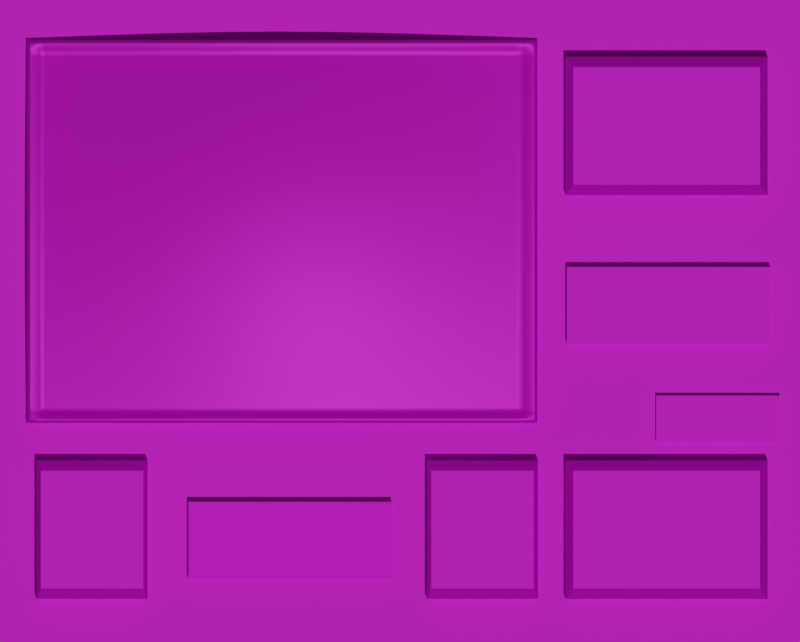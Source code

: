 # Source: NavTerminal.blend  (saved by Blender 3.1.7; exported with 4.5.12 LTS)
import bpy
from mathutils import Matrix  # noqa: F401  (used for matrix-valued properties, if any)

bpy.ops.wm.read_factory_settings(use_empty=True)
scene = bpy.context.scene
scene.name = 'Scene'

# ---- collections
col_collection = bpy.data.collections.new('Collection'); scene.collection.children.link(col_collection)
col_labels = bpy.data.collections.new('Labels'); scene.collection.children.link(col_labels)

# ---- images (referenced by path relative to the original .blend; pixels are not part of the script)
import os
ASSET_DIR = os.environ.get("B2B_ASSET_DIR", "")  # directory of the original .blend (textures are referenced by path, not embedded)
HERE = os.path.dirname(os.path.abspath(__file__))  # packed textures are extracted next to this script under _unpacked/

def load_image(name, relpath, width, height, colorspace="sRGB"):
    """Load a texture the original file referenced (path relative to the .blend, or extracted next to this script)."""
    p = next((c for c in (os.path.join(HERE, relpath), os.path.join(ASSET_DIR, relpath)) if relpath and os.path.exists(c)), "")
    if p:
        img = bpy.data.images.load(p, check_existing=True)
        img.name = name
    else:  # same state as the original file: an image datablock whose file is absent (Cycles renders it pink)
        img = bpy.data.images.new(name, width, height)
        img.source = "FILE"
        img.filepath = "//" + (relpath or name)
    img.colorspace_settings.name = colorspace
    return img
img_navterminal_png = load_image('navterminal.png', 'navterminal.png', 1024, 1024, 'sRGB')
img_navterminal_png_001 = load_image('navterminal.png.001', 'navterminal.png', 1024, 1024, 'sRGB')

# ---- materials (node trees are filled in below, after node groups)
mat_material_001 = bpy.data.materials.new('Material.001')
mat_material_001.use_transparent_shadow = False
mat_material_003 = bpy.data.materials.new('Material.003')
mat_material_003.use_transparent_shadow = False
mat_material_002 = bpy.data.materials.new('Material.002')
mat_material_002.use_transparent_shadow = False
mat_material_004 = bpy.data.materials.new('Material.004')
mat_material_004.use_transparent_shadow = False
mat_material_005 = bpy.data.materials.new('Material.005')
mat_material_005.use_transparent_shadow = False

# ---- material node trees
mat_material_001.use_nodes = True; mat_material_001.node_tree.nodes.clear()
_N = mat_material_001.node_tree.nodes; _L = mat_material_001.node_tree.links
n0 = _N.new('ShaderNodeBsdfPrincipled'); n0.name = 'Principled BSDF'; n0.location = (10, 300)
n0.distribution = 'GGX'
n0.subsurface_method = 'RANDOM_WALK_SKIN'
n0.inputs[1].default_value = 0.3413
n0.inputs[3].default_value = 1.45
n0.inputs[27].default_value = (0.0, 0.0, 0.0, 1.0)
n0.inputs[28].default_value = 1.0
n1 = _N.new('ShaderNodeOutputMaterial'); n1.name = 'Material Output'; n1.location = (300, 300)
n2 = _N.new('ShaderNodeTexImage'); n2.name = 'Image Texture'; n2.location = (-280, 280)
n2.image = img_navterminal_png
_L.new(n0.outputs[0], n1.inputs[0])
_L.new(n2.outputs[0], n0.inputs[0])
n1.is_active_output = True
mat_material_003.use_nodes = True; mat_material_003.node_tree.nodes.clear()
_N = mat_material_003.node_tree.nodes; _L = mat_material_003.node_tree.links
n0 = _N.new('ShaderNodeBsdfPrincipled'); n0.name = 'Principled BSDF'; n0.location = (10, 300)
n0.distribution = 'GGX'
n0.subsurface_method = 'RANDOM_WALK_SKIN'
n0.inputs[1].default_value = 0.5079
n0.inputs[3].default_value = 1.45
n0.inputs[27].default_value = (0.0, 0.0, 0.0, 1.0)
n0.inputs[28].default_value = 1.0
n1 = _N.new('ShaderNodeOutputMaterial'); n1.name = 'Material Output'; n1.location = (300, 300)
n2 = _N.new('ShaderNodeTexImage'); n2.name = 'Image Texture'; n2.location = (-280, 280)
n2.image = img_navterminal_png
_L.new(n0.outputs[0], n1.inputs[0])
_L.new(n2.outputs[0], n0.inputs[0])
n1.is_active_output = True
mat_material_002.use_nodes = True; mat_material_002.node_tree.nodes.clear()
_N = mat_material_002.node_tree.nodes; _L = mat_material_002.node_tree.links
n0 = _N.new('ShaderNodeOutputMaterial'); n0.name = 'Material Output'; n0.location = (848, 337)
n1 = _N.new('ShaderNodeBsdfPrincipled'); n1.name = 'Principled BSDF'; n1.location = (467, 289)
n1.distribution = 'GGX'
n1.subsurface_method = 'RANDOM_WALK_SKIN'
n1.inputs[0].default_value = (0.05497, 0.003828, 0.0004927, 1.0)
n1.inputs[3].default_value = 1.45
n1.inputs[27].default_value = (0.0, 0.0, 0.0, 1.0)
n1.inputs[28].default_value = 1.0
n2 = _N.new('ShaderNodeTexNoise'); n2.name = 'Noise Texture'; n2.location = (-159, 163)
n2.inputs[2].default_value = 0.7
n2.inputs[3].default_value = 3.3
n2.inputs[4].default_value = 0.8417
n3 = _N.new('ShaderNodeMath'); n3.name = 'Math'; n3.location = (27, 101)
n3.operation = 'MULTIPLY'
n4 = _N.new('ShaderNodeMath'); n4.name = 'Math.001'; n4.location = (247, 90)
n4.inputs[1].default_value = 2.98e-08
_L.new(n4.outputs[0], n1.inputs[2])
_L.new(n1.outputs[0], n0.inputs[0])
_L.new(n2.outputs[0], n3.inputs[0])
_L.new(n3.outputs[0], n4.inputs[0])
n0.is_active_output = True
mat_material_004.use_nodes = True; mat_material_004.node_tree.nodes.clear()
_N = mat_material_004.node_tree.nodes; _L = mat_material_004.node_tree.links
n0 = _N.new('ShaderNodeBsdfPrincipled'); n0.name = 'Principled BSDF'; n0.location = (10, 300)
n0.distribution = 'GGX'
n0.subsurface_method = 'RANDOM_WALK_SKIN'
n0.inputs[3].default_value = 1.45
n0.inputs[27].default_value = (0.0, 0.0, 0.0, 1.0)
n0.inputs[28].default_value = 1.0
n1 = _N.new('ShaderNodeOutputMaterial'); n1.name = 'Material Output'; n1.location = (300, 300)
_L.new(n0.outputs[0], n1.inputs[0])
n1.is_active_output = True
mat_material_005.use_nodes = True; mat_material_005.node_tree.nodes.clear()
_N = mat_material_005.node_tree.nodes; _L = mat_material_005.node_tree.links
n0 = _N.new('ShaderNodeOutputMaterial'); n0.name = 'Material Output'; n0.location = (856, 260)
n1 = _N.new('ShaderNodeBsdfPrincipled'); n1.name = 'Principled BSDF'; n1.location = (216, 252)
n1.distribution = 'GGX'
n1.subsurface_method = 'RANDOM_WALK_SKIN'
n1.inputs[2].default_value = 1.0
n1.inputs[3].default_value = 1.45
n1.inputs[13].default_value = 0.0
n1.inputs[28].default_value = 0.1
n2 = _N.new('ShaderNodeTexImage'); n2.name = 'Image Texture'; n2.location = (-280, 280)
n2.image = img_navterminal_png_001
_L.new(n2.outputs[0], n1.inputs[0])
_L.new(n1.outputs[0], n0.inputs[0])
_L.new(n2.outputs[0], n1.inputs[27])
n0.is_active_output = True

# ---- world
world_world = bpy.data.worlds.new('World'); scene.world = world_world
world_world.use_nodes = True; world_world.node_tree.nodes.clear()
_N = world_world.node_tree.nodes; _L = world_world.node_tree.links
n0 = _N.new('ShaderNodeOutputWorld'); n0.name = 'World Output'; n0.location = (300, 300)
n1 = _N.new('ShaderNodeBackground'); n1.name = 'Background'; n1.location = (10, 300)
n1.inputs[0].default_value = (0.05088, 0.05088, 0.05088, 1.0)
_L.new(n1.outputs[0], n0.inputs[0])
n0.is_active_output = True
world_world.color = (0.05088, 0.05088, 0.05088)
world_world.use_sun_shadow = False
world_world.sun_shadow_jitter_overblur = 0.0

# ---- cameras
cam_camera = bpy.data.cameras.new('Camera')
cam_camera.type = 'ORTHO'
cam_camera.clip_end = 100.0
cam_camera.lens = 11.0
cam_camera.ortho_scale = 1.276

# ---- lights
light_sun_002 = bpy.data.lights.new('Sun.002', 'SUN')
light_sun_002.transmission_factor = 0.0
light_sun_002.energy = 1.0
light_sun_002.shadow_soft_size = 0.125
light_point = bpy.data.lights.new('Point', 'POINT')
light_point.transmission_factor = 0.0
light_point.energy = 500.0
light_point.shadow_soft_size = 0.23
light_point.shadow_maximum_resolution = 0.006
light_point.use_absolute_resolution = True

# ---- meshes
me_plane_004 = bpy.data.meshes.new('Plane.004')
me_plane_004.from_pydata([(0.2774, 0.02479, 0.2064), (0.2774, -0.02479, 0.2064), (0.2774, 0.02479, 0.3289), (0.2774, -0.02479, 0.3289), (0.6019, 0.02479, 0.2064), (0.6019, -0.02479, 0.2064), (0.6019, 0.02479, 0.3289), (0.6019, -0.02479, 0.3289), (0.42, 0.01506, 0.04928), (0.42, -0.01506, 0.04928), (0.42, 0.01506, 0.1237), (0.42, -0.01506, 0.1237), (0.6171, 0.01506, 0.04928), (0.6171, -0.01506, 0.04928), (0.6171, 0.01506, 0.1237), (0.6171, -0.01506, 0.1237), (-0.6288, 1.194e-08, -0.2732), (0.6512, 1.194e-08, -0.2732), (-0.6288, -3.316e-08, 0.7587), (0.6512, -3.316e-08, 0.7587), (-0.4825, -0.02382, 0.1564), (-0.4825, -0.03058, 0.2328), (-0.4825, -0.03506, 0.3092), (-0.4825, -0.03663, 0.3856), (-0.4825, -0.03506, 0.462), (-0.4825, -0.03058, 0.5383), (-0.4825, -0.02382, 0.6147), (-0.3806, -0.03645, 0.1564), (-0.3806, -0.04491, 0.2328), (-0.3806, -0.05055, 0.3092), (-0.3806, -0.05254, 0.3856), (-0.3806, -0.05055, 0.462), (-0.3806, -0.04491, 0.5383), (-0.3806, -0.03645, 0.6147), (-0.2788, -0.04552, 0.1564), (-0.2788, -0.05529, 0.2328), (-0.2788, -0.06194, 0.3092), (-0.2788, -0.06433, 0.3856), (-0.2788, -0.06194, 0.462), (-0.2788, -0.05529, 0.5383), (-0.2788, -0.04552, 0.6147), (-0.1769, -0.04883, 0.1564), (-0.1769, -0.05914, 0.2328), (-0.1769, -0.06627, 0.3092), (-0.1769, -0.06893, 0.3856), (-0.1769, -0.06627, 0.462), (-0.1769, -0.05914, 0.5383), (-0.1769, -0.04883, 0.6147), (-0.07506, -0.04552, 0.1564), (-0.07506, -0.05529, 0.2328), (-0.07506, -0.06194, 0.3092), (-0.07506, -0.06433, 0.3856), (-0.07506, -0.06194, 0.462), (-0.07506, -0.05529, 0.5383), (-0.07506, -0.04552, 0.6147), (0.0268, -0.03645, 0.1564), (0.0268, -0.04491, 0.2328), (0.0268, -0.05055, 0.3092), (0.0268, -0.05254, 0.3856), (0.0268, -0.05055, 0.462), (0.0268, -0.04491, 0.5383), (0.0268, -0.03645, 0.6147), (0.1287, -0.02382, 0.1564), (0.1287, -0.03058, 0.2328), (0.1287, -0.03506, 0.3092), (0.1287, -0.03663, 0.3856), (0.1287, -0.03506, 0.462), (0.1287, -0.03058, 0.5383), (0.1287, -0.02382, 0.6147), (-0.564, -0.01305, 0.1564), (-0.564, -0.0183, 0.2328), (-0.564, -0.02181, 0.3092), (-0.564, -0.02304, 0.3856), (-0.564, -0.02181, 0.462), (-0.564, -0.0183, 0.5383), (-0.564, -0.01305, 0.6147), (-0.4825, -0.01732, 0.09527), (-0.3806, -0.02831, 0.09527), (-0.2788, -0.0362, 0.09527), (-0.1769, -0.03907, 0.09527), (-0.07506, -0.0362, 0.09527), (0.0268, -0.02831, 0.09527), (0.1287, -0.01732, 0.09527), (-0.564, -0.008083, 0.09527), (0.2101, -0.01305, 0.1564), (0.2101, -0.0183, 0.2328), (0.2101, -0.02181, 0.3092), (0.2101, -0.02304, 0.3856), (0.2101, -0.02181, 0.462), (0.2101, -0.0183, 0.5383), (0.2101, -0.01305, 0.6147), (0.2101, -0.008083, 0.09527), (-0.4825, -0.01732, 0.6759), (-0.3806, -0.02831, 0.6759), (-0.2788, -0.0362, 0.6759), (-0.1769, -0.03907, 0.6759), (-0.07506, -0.0362, 0.6759), (0.0268, -0.02831, 0.6759), (0.1287, -0.01732, 0.6759), (-0.564, -0.008083, 0.6759), (0.2101, -0.008083, 0.6759), (-0.5844, 0.005168, 0.07999), (0.2305, 0.005168, 0.07999), (-0.5844, 0.005168, 0.6911), (0.2305, 0.005168, 0.6911), (-0.5844, 0.005168, 0.1564), (-0.5844, 0.005168, 0.2328), (-0.5844, 0.005168, 0.3092), (-0.5844, 0.005168, 0.3856), (-0.5844, 0.005168, 0.462), (-0.5844, 0.005168, 0.5383), (-0.5844, 0.005168, 0.6147), (0.1287, 0.005168, 0.07999), (0.0268, 0.005168, 0.07999), (-0.07506, 0.005168, 0.07999), (-0.1769, 0.005168, 0.07999), (-0.2788, 0.005168, 0.07999), (-0.3806, 0.005168, 0.07999), (-0.4825, 0.005168, 0.07999), (0.2305, 0.005168, 0.6147), (0.2305, 0.005168, 0.5383), (0.2305, 0.005168, 0.462), (0.2305, 0.005168, 0.3856), (0.2305, 0.005168, 0.3092), (0.2305, 0.005168, 0.2328), (0.2305, 0.005168, 0.1564), (-0.4825, 0.005168, 0.6911), (-0.3806, 0.005168, 0.6911), (-0.2788, 0.005168, 0.6911), (-0.1769, 0.005168, 0.6911), (-0.07506, 0.005168, 0.6911), (0.0268, 0.005168, 0.6911), (0.1287, 0.005168, 0.6911), (-0.564, 0.005168, 0.07999), (-0.564, 0.005168, 0.6911), (0.2305, 0.005168, 0.09527), (-0.5844, 0.005168, 0.09527), (0.2101, 0.005168, 0.6911), (0.2101, 0.005168, 0.07999), (-0.5844, 0.005168, 0.6759), (0.2305, 0.005168, 0.6759), (-0.5768, -0.01939, 0.0876), (-0.5844, -0.01034, 0.07999), (-0.5821, -0.01616, 0.08222), (0.2229, -0.01939, 0.0876), (0.2305, -0.01034, 0.07999), (0.2283, -0.01616, 0.08222), (-0.5768, -0.01939, 0.6835), (-0.5844, -0.01034, 0.6911), (-0.5821, -0.01616, 0.6889), (0.2229, -0.01939, 0.6835), (0.2305, -0.01034, 0.6911), (0.2283, -0.01616, 0.6889), (-0.5768, -0.02472, 0.1564), (-0.5844, -0.01607, 0.1564), (-0.5821, -0.02177, 0.1564), (-0.5768, -0.02974, 0.2328), (-0.5844, -0.02095, 0.2328), (-0.5821, -0.02669, 0.2328), (-0.5768, -0.03309, 0.3092), (-0.5844, -0.02421, 0.3092), (-0.5821, -0.02998, 0.3092), (-0.5768, -0.03426, 0.3856), (-0.5844, -0.02536, 0.3856), (-0.5821, -0.03113, 0.3856), (-0.5768, -0.03309, 0.462), (-0.5844, -0.02421, 0.462), (-0.5821, -0.02998, 0.462), (-0.5768, -0.02974, 0.5383), (-0.5844, -0.02095, 0.5383), (-0.5821, -0.02669, 0.5383), (-0.5768, -0.02472, 0.6147), (-0.5844, -0.01607, 0.6147), (-0.5821, -0.02177, 0.6147), (0.1287, -0.02987, 0.08757), (0.1287, -0.02141, 0.07999), (0.1287, -0.02706, 0.08221), (0.0268, -0.04065, 0.08755), (0.0268, -0.03199, 0.07999), (0.0268, -0.03769, 0.0822), (-0.07506, -0.04838, 0.08753), (-0.07506, -0.03958, 0.07999), (-0.07506, -0.04533, 0.0822), (-0.1769, -0.0512, 0.08752), (-0.1769, -0.04234, 0.07999), (-0.1769, -0.04811, 0.08219), (-0.2788, -0.04838, 0.08753), (-0.2788, -0.03958, 0.07999), (-0.2788, -0.04533, 0.0822), (-0.3806, -0.04065, 0.08755), (-0.3806, -0.03199, 0.07999), (-0.3806, -0.03769, 0.0822), (-0.4825, -0.02987, 0.08757), (-0.4825, -0.02141, 0.07999), (-0.4825, -0.02706, 0.08221), (0.2229, -0.02472, 0.6147), (0.2305, -0.01607, 0.6147), (0.2283, -0.02177, 0.6147), (0.223, -0.02974, 0.5383), (0.2305, -0.02095, 0.5383), (0.2283, -0.02669, 0.5383), (0.223, -0.03309, 0.462), (0.2305, -0.02421, 0.462), (0.2283, -0.02998, 0.462), (0.223, -0.03426, 0.3856), (0.2305, -0.02536, 0.3856), (0.2283, -0.03113, 0.3856), (0.223, -0.03309, 0.3092), (0.2305, -0.02421, 0.3092), (0.2283, -0.02998, 0.3092), (0.223, -0.02974, 0.2328), (0.2305, -0.02095, 0.2328), (0.2283, -0.02669, 0.2328), (0.2229, -0.02472, 0.1564), (0.2305, -0.01607, 0.1564), (0.2283, -0.02177, 0.1564), (-0.4825, -0.02987, 0.6835), (-0.4825, -0.02141, 0.6911), (-0.4825, -0.02706, 0.6889), (-0.3806, -0.04065, 0.6836), (-0.3806, -0.03199, 0.6911), (-0.3806, -0.03769, 0.6889), (-0.2788, -0.04838, 0.6836), (-0.2788, -0.03958, 0.6911), (-0.2788, -0.04533, 0.6889), (-0.1769, -0.0512, 0.6836), (-0.1769, -0.04234, 0.6911), (-0.1769, -0.04811, 0.6889), (-0.07506, -0.04838, 0.6836), (-0.07506, -0.03958, 0.6911), (-0.07506, -0.04533, 0.6889), (0.0268, -0.04065, 0.6836), (0.0268, -0.03199, 0.6911), (0.0268, -0.03769, 0.6889), (0.1287, -0.02987, 0.6835), (0.1287, -0.02141, 0.6911), (0.1287, -0.02706, 0.6889), (-0.564, -0.01255, 0.07999), (-0.564, -0.02082, 0.08759), (-0.564, -0.01815, 0.08221), (-0.564, -0.01255, 0.6911), (-0.564, -0.02082, 0.6835), (-0.564, -0.01815, 0.6889), (0.2305, -0.01149, 0.09527), (0.2229, -0.02, 0.09527), (0.2283, -0.01715, 0.09527), (-0.5844, -0.01149, 0.09527), (-0.5768, -0.02, 0.09527), (-0.5821, -0.01715, 0.09527), (0.2101, -0.01255, 0.6911), (0.2101, -0.02082, 0.6835), (0.2101, -0.01815, 0.6889), (0.2101, -0.01255, 0.07999), (0.2101, -0.02082, 0.08759), (0.2101, -0.01815, 0.08221), (-0.5844, -0.01149, 0.6759), (-0.5768, -0.02, 0.6759), (-0.5821, -0.01715, 0.6759), (0.2305, -0.01149, 0.6759), (0.2229, -0.02, 0.6759), (0.2283, -0.01715, 0.6759), (-0.4825, -0.01851, 0.6647), (-0.3806, -0.02979, 0.6647), (-0.2788, -0.03789, 0.6647), (-0.1769, -0.04085, 0.6647), (-0.07506, -0.03789, 0.6647), (0.0268, -0.02979, 0.6647), (0.1287, -0.01851, 0.6647), (-0.564, -0.008988, 0.6647), (0.2101, -0.008988, 0.6647), (0.2305, 0.005168, 0.6647), (-0.5844, 0.005168, 0.6647), (0.2229, -0.02086, 0.6647), (0.2283, -0.01799, 0.6647), (0.2305, -0.01232, 0.6647), (-0.5768, -0.02086, 0.6647), (-0.5821, -0.01799, 0.6647), (-0.5844, -0.01232, 0.6647), (-0.4825, -0.01828, 0.1043), (-0.3806, -0.02951, 0.1043), (-0.2788, -0.03757, 0.1043), (-0.1769, -0.04051, 0.1043), (-0.07506, -0.03757, 0.1043), (0.0268, -0.02951, 0.1043), (0.1287, -0.01828, 0.1043), (-0.564, -0.008815, 0.1043), (0.2101, -0.008815, 0.1043), (-0.5844, 0.005168, 0.1043), (0.2305, 0.005168, 0.1043), (-0.5768, -0.02069, 0.1043), (-0.5821, -0.01783, 0.1043), (-0.5844, -0.01216, 0.1043), (0.2229, -0.02069, 0.1043), (0.2283, -0.01783, 0.1043), (0.2305, -0.01216, 0.1043), (0.1959, -0.01494, 0.1564), (0.1959, -0.02045, 0.2328), (0.1959, -0.02413, 0.3092), (0.1959, -0.02542, 0.3856), (0.1959, -0.02413, 0.462), (0.1959, -0.02045, 0.5383), (0.1959, -0.01494, 0.6147), (0.1959, -0.009701, 0.09527), (0.1959, -0.009701, 0.6759), (0.1959, 0.005168, 0.07999), (0.1959, 0.005168, 0.6911), (0.1959, -0.02241, 0.08759), (0.1959, -0.01971, 0.08221), (0.1959, -0.0141, 0.07999), (0.1959, -0.02241, 0.6835), (0.1959, -0.01971, 0.6889), (0.1959, -0.0141, 0.6911), (0.1959, -0.01065, 0.6647), (0.1959, -0.01047, 0.1043), (-0.5554, -0.01419, 0.1564), (-0.5554, -0.0196, 0.2328), (-0.5554, -0.02321, 0.3092), (-0.5554, -0.02448, 0.3856), (-0.5554, -0.02321, 0.462), (-0.5554, -0.0196, 0.5383), (-0.5554, -0.01419, 0.6147), (-0.5554, -0.009061, 0.09527), (-0.5554, -0.009061, 0.6759), (-0.5554, 0.005168, 0.6911), (-0.5554, 0.005168, 0.07999), (-0.5554, -0.02178, 0.6835), (-0.5554, -0.01909, 0.6889), (-0.5554, -0.01349, 0.6911), (-0.5554, -0.02178, 0.08759), (-0.5554, -0.01909, 0.08221), (-0.5554, -0.01349, 0.07999), (-0.5554, -0.009995, 0.6647), (-0.5554, -0.009817, 0.1043), (-0.3261, 0.02479, -0.1682), (-0.3261, -0.02479, -0.1682), (-0.3261, 0.02479, -0.0457), (-0.3261, -0.02479, -0.0457), (-0.001624, 0.02479, -0.1682), (-0.001624, -0.02479, -0.1682), (-0.001624, 0.02479, -0.0457), (-0.001624, -0.02479, -0.0457), (-0.6288, 0.2845, 0.7587), (-0.6288, 0.1785, -0.2732), (0.6512, 0.1785, -0.2732), (0.6512, 0.2845, 0.7587)], [], [(0, 1, 3, 2), (2, 3, 7, 6), (6, 7, 5, 4), (4, 5, 1, 0), (2, 6, 4, 0), (7, 3, 1, 5), (8, 9, 11, 10), (10, 11, 15, 14), (14, 15, 13, 12), (12, 13, 9, 8), (10, 14, 12, 8), (15, 11, 9, 13), (16, 17, 19, 18), (151, 258, 140, 104), (217, 220, 127, 126), (220, 223, 128, 127), (223, 226, 129, 128), (226, 229, 130, 129), (229, 232, 131, 130), (232, 235, 132, 131), (303, 100, 250, 309), (332, 278, 20, 314), (314, 20, 21, 315), (315, 21, 22, 316), (316, 22, 23, 317), (317, 23, 24, 318), (318, 24, 25, 319), (319, 25, 26, 320), (278, 279, 27, 20), (20, 27, 28, 21), (21, 28, 29, 22), (22, 29, 30, 23), (23, 30, 31, 24), (24, 31, 32, 25), (25, 32, 33, 26), (279, 280, 34, 27), (27, 34, 35, 28), (28, 35, 36, 29), (29, 36, 37, 30), (30, 37, 38, 31), (31, 38, 39, 32), (32, 39, 40, 33), (280, 281, 41, 34), (34, 41, 42, 35), (35, 42, 43, 36), (36, 43, 44, 37), (37, 44, 45, 38), (38, 45, 46, 39), (39, 46, 47, 40), (281, 282, 48, 41), (41, 48, 49, 42), (42, 49, 50, 43), (43, 50, 51, 44), (44, 51, 52, 45), (45, 52, 53, 46), (46, 53, 54, 47), (282, 283, 55, 48), (48, 55, 56, 49), (49, 56, 57, 50), (50, 57, 58, 51), (51, 58, 59, 52), (52, 59, 60, 53), (53, 60, 61, 54), (283, 284, 62, 55), (55, 62, 63, 56), (56, 63, 64, 57), (57, 64, 65, 58), (58, 65, 66, 59), (59, 66, 67, 60), (60, 67, 68, 61), (327, 217, 126, 323), (294, 243, 135, 288), (211, 214, 125, 124), (208, 211, 124, 123), (205, 208, 123, 122), (202, 205, 122, 121), (199, 202, 121, 120), (275, 268, 99, 256), (169, 172, 111, 110), (166, 169, 110, 109), (163, 166, 109, 108), (160, 163, 108, 107), (157, 160, 107, 106), (154, 157, 106, 105), (148, 240, 134, 103), (142, 246, 136, 101), (145, 252, 138, 102), (178, 181, 114, 113), (181, 184, 115, 114), (184, 187, 116, 115), (187, 190, 117, 116), (190, 193, 118, 117), (330, 237, 133, 324), (274, 196, 119, 270), (175, 178, 113, 112), (300, 89, 90, 301), (299, 88, 89, 300), (298, 87, 88, 299), (297, 86, 87, 298), (296, 85, 86, 297), (295, 84, 85, 296), (313, 286, 84, 295), (311, 249, 137, 305), (312, 269, 100, 303), (277, 255, 139, 271), (266, 267, 98, 97), (265, 266, 97, 96), (264, 265, 96, 95), (263, 264, 95, 94), (262, 263, 94, 93), (261, 262, 93, 92), (331, 261, 92, 322), (196, 199, 120, 119), (89, 198, 195, 90), (156, 70, 71, 159), (255, 148, 103, 139), (88, 201, 198, 89), (159, 71, 72, 162), (87, 204, 201, 88), (162, 72, 73, 165), (86, 207, 204, 87), (165, 73, 74, 168), (328, 192, 76, 321), (85, 210, 207, 86), (168, 74, 75, 171), (249, 151, 104, 137), (84, 213, 210, 85), (308, 175, 112, 304), (306, 253, 91, 302), (322, 92, 216, 325), (291, 154, 105, 287), (177, 174, 82, 81), (92, 93, 219, 216), (180, 177, 81, 80), (286, 292, 213, 84), (256, 99, 241, 147), (93, 94, 222, 219), (183, 180, 80, 79), (243, 145, 102, 135), (141, 238, 83, 247), (94, 95, 225, 222), (186, 183, 79, 78), (253, 144, 244, 91), (95, 96, 228, 225), (189, 186, 78, 77), (100, 259, 150, 250), (96, 97, 231, 228), (192, 189, 77, 76), (289, 285, 69, 153), (97, 98, 234, 231), (269, 272, 259, 100), (153, 69, 70, 156), (256, 147, 149, 257), (257, 149, 148, 255), (238, 141, 143, 239), (239, 143, 142, 237), (244, 144, 146, 245), (245, 146, 145, 243), (250, 150, 152, 251), (251, 152, 151, 249), (289, 153, 155, 290), (290, 155, 154, 291), (153, 156, 158, 155), (155, 158, 157, 154), (156, 159, 161, 158), (158, 161, 160, 157), (159, 162, 164, 161), (161, 164, 163, 160), (162, 165, 167, 164), (164, 167, 166, 163), (165, 168, 170, 167), (167, 170, 169, 166), (168, 171, 173, 170), (170, 173, 172, 169), (306, 174, 176, 307), (307, 176, 175, 308), (174, 177, 179, 176), (176, 179, 178, 175), (177, 180, 182, 179), (179, 182, 181, 178), (180, 183, 185, 182), (182, 185, 184, 181), (183, 186, 188, 185), (185, 188, 187, 184), (186, 189, 191, 188), (188, 191, 190, 187), (189, 192, 194, 191), (191, 194, 193, 190), (272, 195, 197, 273), (273, 197, 196, 274), (195, 198, 200, 197), (197, 200, 199, 196), (198, 201, 203, 200), (200, 203, 202, 199), (201, 204, 206, 203), (203, 206, 205, 202), (204, 207, 209, 206), (206, 209, 208, 205), (207, 210, 212, 209), (209, 212, 211, 208), (210, 213, 215, 212), (212, 215, 214, 211), (325, 216, 218, 326), (326, 218, 217, 327), (216, 219, 221, 218), (218, 221, 220, 217), (219, 222, 224, 221), (221, 224, 223, 220), (222, 225, 227, 224), (224, 227, 226, 223), (225, 228, 230, 227), (227, 230, 229, 226), (228, 231, 233, 230), (230, 233, 232, 229), (231, 234, 236, 233), (233, 236, 235, 232), (328, 238, 239, 329), (329, 239, 237, 330), (147, 241, 242, 149), (149, 242, 240, 148), (292, 244, 245, 293), (293, 245, 243, 294), (141, 247, 248, 143), (143, 248, 246, 142), (309, 250, 251, 310), (310, 251, 249, 311), (144, 253, 254, 146), (146, 254, 252, 145), (275, 256, 257, 276), (276, 257, 255, 277), (150, 259, 260, 152), (152, 260, 258, 151), (237, 142, 101, 133), (173, 276, 277, 172), (171, 275, 276, 173), (260, 273, 274, 258), (259, 272, 273, 260), (90, 195, 272, 269), (320, 26, 261, 331), (26, 33, 262, 261), (33, 40, 263, 262), (40, 47, 264, 263), (47, 54, 265, 264), (54, 61, 266, 265), (61, 68, 267, 266), (172, 277, 271, 111), (301, 90, 269, 312), (258, 274, 270, 140), (171, 75, 268, 275), (215, 293, 294, 214), (213, 292, 293, 215), (248, 290, 291, 246), (247, 289, 290, 248), (247, 83, 285, 289), (91, 244, 292, 286), (246, 291, 287, 136), (302, 91, 286, 313), (214, 294, 288, 125), (81, 82, 284, 283), (80, 81, 283, 282), (79, 80, 282, 281), (78, 79, 281, 280), (77, 78, 280, 279), (76, 77, 279, 278), (321, 76, 278, 332), (82, 302, 313, 284), (68, 301, 312, 267), (236, 310, 311, 235), (234, 309, 310, 236), (254, 307, 308, 252), (253, 306, 307, 254), (174, 306, 302, 82), (252, 308, 304, 138), (267, 312, 303, 98), (235, 311, 305, 132), (284, 313, 295, 62), (62, 295, 296, 63), (63, 296, 297, 64), (64, 297, 298, 65), (65, 298, 299, 66), (66, 299, 300, 67), (67, 300, 301, 68), (98, 303, 309, 234), (83, 321, 332, 285), (75, 320, 331, 268), (194, 329, 330, 193), (192, 328, 329, 194), (242, 326, 327, 240), (241, 325, 326, 242), (99, 322, 325, 241), (238, 328, 321, 83), (268, 331, 322, 99), (193, 330, 324, 118), (240, 327, 323, 134), (74, 319, 320, 75), (73, 318, 319, 74), (72, 317, 318, 73), (71, 316, 317, 72), (70, 315, 316, 71), (69, 314, 315, 70), (285, 332, 314, 69), (333, 334, 336, 335), (335, 336, 340, 339), (339, 340, 338, 337), (337, 338, 334, 333), (335, 339, 337, 333), (340, 336, 334, 338), (342, 341, 344, 343), (16, 342, 343, 17), (17, 343, 344, 19), (18, 341, 342, 16), (19, 344, 341, 18)])
me_plane_004.polygons.foreach_set('use_smooth', [0, 0, 0, 0, 0, 0, 0, 0, 0, 0, 0, 0, 0, 1, 1, 1, 1, 1, 1, 1, 1, 1, 1, 1, 1, 1, 1, 1, 1, 1, 1, 1, 1, 1, 1, 1, 1, 1, 1, 1, 1, 1, 1, 1, 1, 1, 1, 1, 1, 1, 1, 1, 1, 1, 1, 1, 1, 1, 1, 1, 1, 1, 1, 1, 1, 1, 1, 1, 1, 1, 1, 1, 1, 1, 1, 1, 1, 1, 1, 1, 1, 1, 1, 1, 1, 1, 1, 1, 1, 1, 1, 1, 1, 1, 1, 1, 1, 1, 1, 1, 1, 1, 1, 1, 1, 1, 1, 1, 1, 1, 1, 1, 1, 1, 1, 1, 1, 1, 1, 1, 1, 1, 1, 1, 1, 1, 1, 1, 1, 1, 1, 1, 1, 1, 1, 1, 1, 1, 1, 1, 1, 1, 1, 1, 1, 1, 1, 1, 1, 1, 1, 1, 1, 1, 1, 1, 1, 1, 1, 1, 1, 1, 1, 1, 1, 1, 1, 1, 1, 1, 1, 1, 1, 1, 1, 1, 1, 1, 1, 1, 1, 1, 1, 1, 1, 1, 1, 1, 1, 1, 1, 1, 1, 1, 1, 1, 1, 1, 1, 1, 1, 1, 1, 1, 1, 1, 1, 1, 1, 1, 1, 1, 1, 1, 1, 1, 1, 1, 1, 1, 1, 1, 1, 1, 1, 1, 1, 1, 1, 1, 1, 1, 1, 1, 1, 1, 1, 1, 1, 1, 1, 1, 1, 1, 1, 1, 1, 1, 1, 1, 1, 1, 1, 1, 1, 1, 1, 1, 1, 1, 1, 1, 1, 1, 1, 1, 1, 1, 1, 1, 1, 1, 1, 1, 1, 1, 1, 1, 1, 1, 1, 1, 1, 1, 1, 1, 1, 1, 1, 1, 1, 1, 1, 1, 1, 1, 1, 1, 1, 1, 1, 0, 0, 0, 0, 0, 0, 0, 0, 0, 0, 0])
me_plane_004.polygons.foreach_set('material_index', [0, 0, 0, 0, 0, 0, 0, 0, 0, 0, 0, 0, 0, 0, 0, 0, 0, 0, 0, 0, 0, 0, 0, 0, 0, 0, 0, 0, 0, 0, 0, 0, 0, 0, 0, 0, 0, 0, 0, 0, 0, 0, 0, 0, 0, 0, 0, 0, 0, 0, 0, 0, 0, 0, 0, 0, 0, 0, 0, 0, 0, 0, 0, 0, 0, 0, 0, 0, 0, 0, 0, 0, 0, 0, 0, 0, 0, 0, 0, 0, 0, 0, 0, 0, 0, 0, 0, 0, 0, 0, 0, 0, 0, 0, 0, 0, 0, 0, 0, 0, 0, 0, 0, 0, 0, 0, 0, 0, 0, 0, 0, 0, 0, 0, 0, 0, 0, 0, 0, 0, 0, 0, 0, 0, 0, 0, 0, 0, 0, 0, 0, 0, 0, 0, 0, 0, 0, 0, 0, 0, 0, 0, 0, 0, 0, 0, 0, 0, 0, 0, 0, 0, 0, 0, 0, 0, 0, 0, 0, 0, 0, 0, 0, 0, 0, 0, 0, 0, 0, 0, 0, 0, 0, 0, 0, 0, 0, 0, 0, 0, 0, 0, 0, 0, 0, 0, 0, 0, 0, 0, 0, 0, 0, 0, 0, 0, 0, 0, 0, 0, 0, 0, 0, 0, 0, 0, 0, 0, 0, 0, 0, 0, 0, 0, 0, 0, 0, 0, 0, 0, 0, 0, 0, 0, 0, 0, 0, 0, 0, 0, 0, 0, 0, 0, 0, 0, 0, 0, 0, 0, 0, 0, 0, 0, 0, 0, 0, 0, 0, 0, 0, 0, 0, 0, 0, 0, 0, 0, 0, 0, 0, 0, 0, 0, 0, 0, 0, 0, 0, 0, 0, 0, 0, 0, 0, 0, 0, 0, 0, 0, 0, 0, 0, 0, 0, 0, 0, 0, 0, 0, 0, 0, 0, 0, 0, 0, 0, 0, 0, 0, 0, 1, 1, 1, 1, 1, 1, 0, 0, 0, 0, 0])
_uv = me_plane_004.uv_layers.new(name='UVMap')
_uv.uv.foreach_set('vector', [0.4584, 0.1298, 0.4584, 0.1298, 0.495, 0.1298, 0.495, 0.1298, 0.495, 0.1298, 0.495, 0.1298, 0.495, 0.02473, 0.495, 0.02473, 0.495, 0.02473, 0.495, 0.02473, 0.4584, 0.02473, 0.4584, 0.02473, 0.4584, 0.02473, 0.4584, 0.02473, 0.4584, 0.1298, 0.4584, 0.1298, 0.495, 0.1298, 0.495, 0.02473, 0.4584, 0.02473, 0.4584, 0.1298, 0.495, 0.02473, 0.495, 0.1298, 0.4584, 0.1298, 0.4584, 0.02473, 0.4584, 0.1298, 0.4584, 0.1298, 0.495, 0.1298, 0.495, 0.1298, 0.495, 0.1298, 0.495, 0.1298, 0.495, 0.02473, 0.495, 0.02473, 0.495, 0.02473, 0.495, 0.02473, 0.4584, 0.02473, 0.4584, 0.02473, 0.4584, 0.02473, 0.4584, 0.02473, 0.4584, 0.1298, 0.4584, 0.1298, 0.495, 0.1298, 0.495, 0.02473, 0.4584, 0.02473, 0.4584, 0.1298, 0.495, 0.02473, 0.495, 0.1298, 0.4584, 0.1298, 0.4584, 0.02473, 0.5051, 0.5954, 0.5051, 0.001797, 0.9687, 0.001797, 0.9687, 0.5954, 0.2316, 0.2558, 0.2277, 0.2558, 0.2277, 0.2558, 0.2316, 0.2558, 0.2374, 0.4358, 0.2393, 0.41, 0.2393, 0.41, 0.2374, 0.4358, 0.2393, 0.41, 0.2402, 0.3842, 0.2402, 0.3842, 0.2393, 0.41, 0.2402, 0.3842, 0.2405, 0.3585, 0.2405, 0.3585, 0.2402, 0.3842, 0.2405, 0.3585, 0.2402, 0.3327, 0.2402, 0.3327, 0.2405, 0.3585, 0.2402, 0.3327, 0.2393, 0.307, 0.2393, 0.307, 0.2402, 0.3327, 0.2393, 0.307, 0.2374, 0.2813, 0.2374, 0.2813, 0.2393, 0.307, 0.231, 0.2644, 0.2304, 0.2608, 0.2324, 0.2608, 0.2329, 0.2644, 0.08956, 0.4482, 0.08956, 0.4313, 0.1017, 0.4313, 0.1017, 0.4482, 0.1017, 0.4482, 0.1017, 0.4313, 0.1194, 0.4313, 0.1194, 0.4482, 0.1194, 0.4482, 0.1194, 0.4313, 0.1371, 0.4313, 0.1371, 0.4482, 0.1371, 0.4482, 0.1371, 0.4313, 0.1549, 0.4313, 0.1549, 0.4482, 0.1549, 0.4482, 0.1549, 0.4313, 0.1726, 0.4313, 0.1726, 0.4482, 0.1726, 0.4482, 0.1726, 0.4313, 0.1903, 0.4313, 0.1903, 0.4482, 0.1903, 0.4482, 0.1903, 0.4313, 0.2081, 0.4313, 0.2081, 0.4482, 0.08956, 0.4313, 0.08956, 0.4077, 0.1017, 0.4077, 0.1017, 0.4313, 0.1017, 0.4313, 0.1017, 0.4077, 0.1194, 0.4077, 0.1194, 0.4313, 0.1194, 0.4313, 0.1194, 0.4077, 0.1371, 0.4077, 0.1371, 0.4313, 0.1371, 0.4313, 0.1371, 0.4077, 0.1549, 0.4077, 0.1549, 0.4313, 0.1549, 0.4313, 0.1549, 0.4077, 0.1726, 0.4077, 0.1726, 0.4313, 0.1726, 0.4313, 0.1726, 0.4077, 0.1903, 0.4077, 0.1903, 0.4313, 0.1903, 0.4313, 0.1903, 0.4077, 0.2081, 0.4077, 0.2081, 0.4313, 0.08956, 0.4077, 0.08956, 0.384, 0.1017, 0.384, 0.1017, 0.4077, 0.1017, 0.4077, 0.1017, 0.384, 0.1194, 0.384, 0.1194, 0.4077, 0.1194, 0.4077, 0.1194, 0.384, 0.1371, 0.384, 0.1371, 0.4077, 0.1371, 0.4077, 0.1371, 0.384, 0.1549, 0.384, 0.1549, 0.4077, 0.1549, 0.4077, 0.1549, 0.384, 0.1726, 0.384, 0.1726, 0.4077, 0.1726, 0.4077, 0.1726, 0.384, 0.1903, 0.384, 0.1903, 0.4077, 0.1903, 0.4077, 0.1903, 0.384, 0.2081, 0.384, 0.2081, 0.4077, 0.08956, 0.384, 0.08956, 0.3604, 0.1017, 0.3604, 0.1017, 0.384, 0.1017, 0.384, 0.1017, 0.3604, 0.1194, 0.3604, 0.1194, 0.384, 0.1194, 0.384, 0.1194, 0.3604, 0.1371, 0.3604, 0.1371, 0.384, 0.1371, 0.384, 0.1371, 0.3604, 0.1549, 0.3604, 0.1549, 0.384, 0.1549, 0.384, 0.1549, 0.3604, 0.1726, 0.3604, 0.1726, 0.384, 0.1726, 0.384, 0.1726, 0.3604, 0.1903, 0.3604, 0.1903, 0.384, 0.1903, 0.384, 0.1903, 0.3604, 0.2081, 0.3604, 0.2081, 0.384, 0.08956, 0.3604, 0.08956, 0.3367, 0.1017, 0.3367, 0.1017, 0.3604, 0.1017, 0.3604, 0.1017, 0.3367, 0.1194, 0.3367, 0.1194, 0.3604, 0.1194, 0.3604, 0.1194, 0.3367, 0.1371, 0.3367, 0.1371, 0.3604, 0.1371, 0.3604, 0.1371, 0.3367, 0.1549, 0.3367, 0.1549, 0.3604, 0.1549, 0.3604, 0.1549, 0.3367, 0.1726, 0.3367, 0.1726, 0.3604, 0.1726, 0.3604, 0.1726, 0.3367, 0.1903, 0.3367, 0.1903, 0.3604, 0.1903, 0.3604, 0.1903, 0.3367, 0.2081, 0.3367, 0.2081, 0.3604, 0.08956, 0.3367, 0.08956, 0.3131, 0.1017, 0.3131, 0.1017, 0.3367, 0.1017, 0.3367, 0.1017, 0.3131, 0.1194, 0.3131, 0.1194, 0.3367, 0.1194, 0.3367, 0.1194, 0.3131, 0.1371, 0.3131, 0.1371, 0.3367, 0.1371, 0.3367, 0.1371, 0.3131, 0.1549, 0.3131, 0.1549, 0.3367, 0.1549, 0.3367, 0.1549, 0.3131, 0.1726, 0.3131, 0.1726, 0.3367, 0.1726, 0.3367, 0.1726, 0.3131, 0.1903, 0.3131, 0.1903, 0.3367, 0.1903, 0.3367, 0.1903, 0.3131, 0.2081, 0.3131, 0.2081, 0.3367, 0.08956, 0.3131, 0.08956, 0.2894, 0.1017, 0.2894, 0.1017, 0.3131, 0.1017, 0.3131, 0.1017, 0.2894, 0.1194, 0.2894, 0.1194, 0.3131, 0.1194, 0.3131, 0.1194, 0.2894, 0.1371, 0.2894, 0.1371, 0.3131, 0.1371, 0.3131, 0.1371, 0.2894, 0.1549, 0.2894, 0.1549, 0.3131, 0.1549, 0.3131, 0.1549, 0.2894, 0.1726, 0.2894, 0.1726, 0.3131, 0.1726, 0.3131, 0.1726, 0.2894, 0.1903, 0.2894, 0.1903, 0.3131, 0.1903, 0.3131, 0.1903, 0.2894, 0.2081, 0.2894, 0.2081, 0.3131, 0.2346, 0.4544, 0.2374, 0.4358, 0.2374, 0.4358, 0.2346, 0.4544, 0.08313, 0.2551, 0.08081, 0.2558, 0.08081, 0.2558, 0.08313, 0.2551, 0.1161, 0.2473, 0.09653, 0.2513, 0.09653, 0.2513, 0.1161, 0.2473, 0.1355, 0.2457, 0.1161, 0.2473, 0.1161, 0.2473, 0.1355, 0.2457, 0.1548, 0.2452, 0.1355, 0.2457, 0.1355, 0.2457, 0.1548, 0.2452, 0.1741, 0.2457, 0.1548, 0.2452, 0.1548, 0.2452, 0.1741, 0.2457, 0.1933, 0.2473, 0.1741, 0.2457, 0.1741, 0.2457, 0.1933, 0.2473, 0.2264, 0.4604, 0.2276, 0.4571, 0.2304, 0.4565, 0.2293, 0.4598, 0.1933, 0.469, 0.2124, 0.4656, 0.2124, 0.4656, 0.1933, 0.469, 0.1741, 0.4704, 0.1933, 0.469, 0.1933, 0.469, 0.1741, 0.4704, 0.1548, 0.4708, 0.1741, 0.4704, 0.1741, 0.4704, 0.1548, 0.4708, 0.1355, 0.4704, 0.1548, 0.4708, 0.1548, 0.4708, 0.1355, 0.4704, 0.1161, 0.469, 0.1355, 0.4704, 0.1355, 0.4704, 0.1161, 0.469, 0.09653, 0.4656, 0.1161, 0.469, 0.1161, 0.469, 0.09653, 0.4656, 0.2316, 0.4618, 0.2343, 0.4565, 0.2343, 0.4565, 0.2316, 0.4618, 0.07695, 0.4618, 0.08081, 0.4618, 0.08081, 0.4618, 0.07695, 0.4618, 0.07695, 0.2558, 0.07695, 0.2609, 0.07695, 0.2609, 0.07695, 0.2558, 0.06939, 0.3075, 0.06825, 0.3333, 0.06825, 0.3333, 0.06939, 0.3075, 0.06825, 0.3333, 0.0679, 0.3591, 0.0679, 0.3591, 0.06825, 0.3333, 0.0679, 0.3591, 0.06825, 0.3848, 0.06825, 0.3848, 0.0679, 0.3591, 0.06825, 0.3848, 0.06939, 0.4106, 0.06939, 0.4106, 0.06825, 0.3848, 0.06939, 0.4106, 0.07183, 0.4362, 0.07183, 0.4362, 0.06939, 0.4106, 0.07641, 0.4545, 0.07695, 0.4566, 0.07695, 0.4566, 0.07641, 0.4545, 0.2249, 0.2547, 0.2124, 0.25, 0.2124, 0.25, 0.2249, 0.2547, 0.07183, 0.2817, 0.06939, 0.3075, 0.06939, 0.3075, 0.07183, 0.2817, 0.1903, 0.2738, 0.1903, 0.2705, 0.2081, 0.2705, 0.2081, 0.2738, 0.1726, 0.2738, 0.1726, 0.2705, 0.1903, 0.2705, 0.1903, 0.2738, 0.1549, 0.2738, 0.1549, 0.2705, 0.1726, 0.2705, 0.1726, 0.2738, 0.1371, 0.2738, 0.1371, 0.2705, 0.1549, 0.2705, 0.1549, 0.2738, 0.1194, 0.2738, 0.1194, 0.2705, 0.1371, 0.2705, 0.1371, 0.2738, 0.1017, 0.2738, 0.1017, 0.2705, 0.1194, 0.2705, 0.1194, 0.2738, 0.08956, 0.2738, 0.08956, 0.2705, 0.1017, 0.2705, 0.1017, 0.2738, 0.2348, 0.2644, 0.2343, 0.2608, 0.2343, 0.2608, 0.2348, 0.2644, 0.2197, 0.2738, 0.2197, 0.2705, 0.2223, 0.2705, 0.2223, 0.2738, 0.2249, 0.4625, 0.2277, 0.4618, 0.2277, 0.4618, 0.2249, 0.4625, 0.2197, 0.3131, 0.2197, 0.2894, 0.2223, 0.2894, 0.2223, 0.3131, 0.2197, 0.3367, 0.2197, 0.3131, 0.2223, 0.3131, 0.2223, 0.3367, 0.2197, 0.3604, 0.2197, 0.3367, 0.2223, 0.3367, 0.2223, 0.3604, 0.2197, 0.384, 0.2197, 0.3604, 0.2223, 0.3604, 0.2223, 0.384, 0.2197, 0.4077, 0.2197, 0.384, 0.2223, 0.384, 0.2223, 0.4077, 0.2197, 0.4313, 0.2197, 0.4077, 0.2223, 0.4077, 0.2223, 0.4313, 0.2197, 0.4482, 0.2197, 0.4313, 0.2223, 0.4313, 0.2223, 0.4482, 0.2124, 0.25, 0.1933, 0.2473, 0.1933, 0.2473, 0.2124, 0.25, 0.1933, 0.2525, 0.1933, 0.2492, 0.2135, 0.2523, 0.2148, 0.2561, 0.1161, 0.4671, 0.1161, 0.4639, 0.1355, 0.4653, 0.1355, 0.4685, 0.2277, 0.4618, 0.2316, 0.4618, 0.2316, 0.4618, 0.2277, 0.4618, 0.1741, 0.2508, 0.1741, 0.2476, 0.1933, 0.2492, 0.1933, 0.2525, 0.1355, 0.4685, 0.1355, 0.4653, 0.1548, 0.4657, 0.1548, 0.4689, 0.1548, 0.2503, 0.1548, 0.2471, 0.1741, 0.2476, 0.1741, 0.2508, 0.1548, 0.4689, 0.1548, 0.4657, 0.1741, 0.4653, 0.1741, 0.4685, 0.1355, 0.2508, 0.1355, 0.2476, 0.1548, 0.2471, 0.1548, 0.2503, 0.1741, 0.4685, 0.1741, 0.4653, 0.1933, 0.4639, 0.1933, 0.4671, 0.07833, 0.4545, 0.07375, 0.4362, 0.0757, 0.4362, 0.08027, 0.4545, 0.1161, 0.2525, 0.1161, 0.2492, 0.1355, 0.2476, 0.1355, 0.2508, 0.1933, 0.4671, 0.1933, 0.4639, 0.2148, 0.4595, 0.2135, 0.4633, 0.2343, 0.2608, 0.2316, 0.2558, 0.2316, 0.2558, 0.2343, 0.2608, 0.09653, 0.2564, 0.09653, 0.2532, 0.1161, 0.2492, 0.1161, 0.2525, 0.07605, 0.2646, 0.07183, 0.2817, 0.07183, 0.2817, 0.07605, 0.2646, 0.07797, 0.2646, 0.07887, 0.2609, 0.08081, 0.2609, 0.07992, 0.2646, 0.2308, 0.4544, 0.2336, 0.4358, 0.2355, 0.4358, 0.2327, 0.4544, 0.08313, 0.4624, 0.09653, 0.4656, 0.09653, 0.4656, 0.08313, 0.4624, 0.0713, 0.3075, 0.07375, 0.2817, 0.0757, 0.2817, 0.07325, 0.3075, 0.2336, 0.4358, 0.2354, 0.41, 0.2374, 0.41, 0.2355, 0.4358, 0.07015, 0.3333, 0.0713, 0.3075, 0.07325, 0.3075, 0.07211, 0.3333, 0.08313, 0.2603, 0.08313, 0.257, 0.09653, 0.2532, 0.09653, 0.2564, 0.2293, 0.4598, 0.2304, 0.4565, 0.2324, 0.4565, 0.2313, 0.4598, 0.2354, 0.41, 0.2364, 0.3842, 0.2383, 0.3842, 0.2374, 0.41, 0.0698, 0.3591, 0.07015, 0.3333, 0.07211, 0.3333, 0.07176, 0.3591, 0.08081, 0.2558, 0.07695, 0.2558, 0.07695, 0.2558, 0.08081, 0.2558, 0.07887, 0.4599, 0.07887, 0.4566, 0.08081, 0.4566, 0.08081, 0.4599, 0.2364, 0.3842, 0.2367, 0.3585, 0.2386, 0.3585, 0.2383, 0.3842, 0.07015, 0.3848, 0.0698, 0.3591, 0.07176, 0.3591, 0.07211, 0.3848, 0.07887, 0.2609, 0.07887, 0.2577, 0.08081, 0.2577, 0.08081, 0.2609, 0.2367, 0.3585, 0.2364, 0.3327, 0.2383, 0.3327, 0.2386, 0.3585, 0.0713, 0.4106, 0.07015, 0.3848, 0.07211, 0.3848, 0.07325, 0.4106, 0.2304, 0.2608, 0.2293, 0.2576, 0.2313, 0.2576, 0.2324, 0.2608, 0.2364, 0.3327, 0.2354, 0.307, 0.2374, 0.307, 0.2383, 0.3327, 0.07375, 0.4362, 0.0713, 0.4106, 0.07325, 0.4106, 0.0757, 0.4362, 0.08313, 0.4604, 0.08313, 0.4572, 0.09653, 0.4605, 0.09653, 0.4637, 0.2354, 0.307, 0.2336, 0.2813, 0.2355, 0.2813, 0.2374, 0.307, 0.2276, 0.26, 0.2264, 0.2567, 0.2293, 0.2576, 0.2304, 0.2608, 0.09653, 0.4637, 0.09653, 0.4605, 0.1161, 0.4639, 0.1161, 0.4671, 0.2293, 0.4598, 0.2313, 0.4598, 0.2318, 0.4615, 0.2277, 0.4618, 0.2277, 0.4618, 0.2318, 0.4615, 0.2316, 0.4618, 0.2277, 0.4618, 0.07887, 0.4566, 0.07887, 0.4599, 0.07721, 0.4615, 0.07695, 0.4567, 0.07695, 0.4567, 0.07721, 0.4615, 0.07695, 0.4618, 0.07695, 0.4566, 0.08081, 0.2577, 0.07887, 0.2577, 0.07721, 0.256, 0.08079, 0.2558, 0.08079, 0.2558, 0.07721, 0.256, 0.07695, 0.2558, 0.08081, 0.2558, 0.2324, 0.2608, 0.2313, 0.2576, 0.2318, 0.256, 0.2343, 0.2608, 0.2343, 0.2608, 0.2318, 0.256, 0.2316, 0.2558, 0.2343, 0.2608, 0.08313, 0.4604, 0.09653, 0.4637, 0.09651, 0.4656, 0.08311, 0.4624, 0.08311, 0.4624, 0.09651, 0.4656, 0.09653, 0.4656, 0.08313, 0.4624, 0.09653, 0.4637, 0.1161, 0.4671, 0.1161, 0.469, 0.09651, 0.4656, 0.09651, 0.4656, 0.1161, 0.469, 0.1161, 0.469, 0.09653, 0.4656, 0.1161, 0.4671, 0.1355, 0.4685, 0.1355, 0.4704, 0.1161, 0.469, 0.1161, 0.469, 0.1355, 0.4704, 0.1355, 0.4704, 0.1161, 0.469, 0.1355, 0.4685, 0.1548, 0.4689, 0.1548, 0.4708, 0.1355, 0.4704, 0.1355, 0.4704, 0.1548, 0.4708, 0.1548, 0.4708, 0.1355, 0.4704, 0.1548, 0.4689, 0.1741, 0.4685, 0.1741, 0.4704, 0.1548, 0.4708, 0.1548, 0.4708, 0.1741, 0.4704, 0.1741, 0.4704, 0.1548, 0.4708, 0.1741, 0.4685, 0.1933, 0.4671, 0.1933, 0.469, 0.1741, 0.4704, 0.1741, 0.4704, 0.1933, 0.469, 0.1933, 0.469, 0.1741, 0.4704, 0.1933, 0.4671, 0.2135, 0.4633, 0.2124, 0.4656, 0.1933, 0.469, 0.1933, 0.469, 0.2124, 0.4656, 0.2124, 0.4656, 0.1933, 0.469, 0.07797, 0.2646, 0.07375, 0.2817, 0.07184, 0.2817, 0.07605, 0.2645, 0.07605, 0.2645, 0.07184, 0.2817, 0.07183, 0.2817, 0.07605, 0.2646, 0.07375, 0.2817, 0.0713, 0.3075, 0.06939, 0.3075, 0.07184, 0.2817, 0.07184, 0.2817, 0.06939, 0.3075, 0.06939, 0.3075, 0.07183, 0.2817, 0.0713, 0.3075, 0.07015, 0.3333, 0.06825, 0.3333, 0.06939, 0.3075, 0.06939, 0.3075, 0.06825, 0.3333, 0.06825, 0.3333, 0.06939, 0.3075, 0.07015, 0.3333, 0.0698, 0.3591, 0.0679, 0.3591, 0.06825, 0.3333, 0.06825, 0.3333, 0.0679, 0.3591, 0.0679, 0.3591, 0.06825, 0.3333, 0.0698, 0.3591, 0.07015, 0.3848, 0.06825, 0.3849, 0.0679, 0.3591, 0.0679, 0.3591, 0.06825, 0.3849, 0.06825, 0.3848, 0.0679, 0.3591, 0.07015, 0.3848, 0.0713, 0.4106, 0.06939, 0.4106, 0.06825, 0.3849, 0.06825, 0.3849, 0.06939, 0.4106, 0.06939, 0.4106, 0.06825, 0.3848, 0.0713, 0.4106, 0.07375, 0.4362, 0.07184, 0.4362, 0.06939, 0.4106, 0.06939, 0.4106, 0.07184, 0.4362, 0.07183, 0.4362, 0.06939, 0.4106, 0.2264, 0.2567, 0.2135, 0.2523, 0.2124, 0.25, 0.225, 0.2547, 0.225, 0.2547, 0.2124, 0.25, 0.2124, 0.25, 0.2249, 0.2547, 0.2135, 0.2523, 0.1933, 0.2492, 0.1933, 0.2473, 0.2124, 0.25, 0.2124, 0.25, 0.1933, 0.2473, 0.1933, 0.2473, 0.2124, 0.25, 0.1933, 0.2492, 0.1741, 0.2476, 0.1741, 0.2457, 0.1933, 0.2473, 0.1933, 0.2473, 0.1741, 0.2457, 0.1741, 0.2457, 0.1933, 0.2473, 0.1741, 0.2476, 0.1548, 0.2471, 0.1548, 0.2452, 0.1741, 0.2457, 0.1741, 0.2457, 0.1548, 0.2452, 0.1548, 0.2452, 0.1741, 0.2457, 0.1548, 0.2471, 0.1355, 0.2476, 0.1355, 0.2457, 0.1548, 0.2452, 0.1548, 0.2452, 0.1355, 0.2457, 0.1355, 0.2457, 0.1548, 0.2452, 0.1355, 0.2476, 0.1161, 0.2492, 0.1161, 0.2473, 0.1355, 0.2457, 0.1355, 0.2457, 0.1161, 0.2473, 0.1161, 0.2473, 0.1355, 0.2457, 0.1161, 0.2492, 0.09653, 0.2532, 0.09651, 0.2513, 0.1161, 0.2473, 0.1161, 0.2473, 0.09651, 0.2513, 0.09653, 0.2513, 0.1161, 0.2473, 0.2327, 0.4544, 0.2355, 0.4358, 0.2374, 0.4359, 0.2346, 0.4544, 0.2346, 0.4544, 0.2374, 0.4359, 0.2374, 0.4358, 0.2346, 0.4544, 0.2355, 0.4358, 0.2374, 0.41, 0.2393, 0.41, 0.2374, 0.4359, 0.2374, 0.4359, 0.2393, 0.41, 0.2393, 0.41, 0.2374, 0.4358, 0.2374, 0.41, 0.2383, 0.3842, 0.2402, 0.3843, 0.2393, 0.41, 0.2393, 0.41, 0.2402, 0.3843, 0.2402, 0.3842, 0.2393, 0.41, 0.2383, 0.3842, 0.2386, 0.3585, 0.2405, 0.3585, 0.2402, 0.3843, 0.2402, 0.3843, 0.2405, 0.3585, 0.2405, 0.3585, 0.2402, 0.3842, 0.2386, 0.3585, 0.2383, 0.3327, 0.2402, 0.3327, 0.2405, 0.3585, 0.2405, 0.3585, 0.2402, 0.3327, 0.2402, 0.3327, 0.2405, 0.3585, 0.2383, 0.3327, 0.2374, 0.307, 0.2393, 0.307, 0.2402, 0.3327, 0.2402, 0.3327, 0.2393, 0.307, 0.2393, 0.307, 0.2402, 0.3327, 0.2374, 0.307, 0.2355, 0.2813, 0.2374, 0.2813, 0.2393, 0.307, 0.2393, 0.307, 0.2374, 0.2813, 0.2374, 0.2813, 0.2393, 0.307, 0.07833, 0.4545, 0.07887, 0.4566, 0.07695, 0.4567, 0.07641, 0.4545, 0.07641, 0.4545, 0.07695, 0.4567, 0.07695, 0.4566, 0.07641, 0.4545, 0.2313, 0.4598, 0.2324, 0.4565, 0.2343, 0.4566, 0.2318, 0.4615, 0.2318, 0.4615, 0.2343, 0.4566, 0.2343, 0.4565, 0.2316, 0.4618, 0.08313, 0.257, 0.08081, 0.2577, 0.08079, 0.2558, 0.08311, 0.2551, 0.08311, 0.2551, 0.08079, 0.2558, 0.08081, 0.2558, 0.08313, 0.2551, 0.07887, 0.4599, 0.08081, 0.4599, 0.08079, 0.4618, 0.07721, 0.4615, 0.07721, 0.4615, 0.08079, 0.4618, 0.08081, 0.4618, 0.07695, 0.4618, 0.2329, 0.2644, 0.2324, 0.2608, 0.2343, 0.2608, 0.2348, 0.2644, 0.2348, 0.2644, 0.2343, 0.2608, 0.2343, 0.2608, 0.2348, 0.2644, 0.07887, 0.2577, 0.07887, 0.2609, 0.07695, 0.2609, 0.07721, 0.256, 0.07721, 0.256, 0.07695, 0.2609, 0.07695, 0.2609, 0.07695, 0.2558, 0.2264, 0.4604, 0.2293, 0.4598, 0.2277, 0.4618, 0.225, 0.4625, 0.225, 0.4625, 0.2277, 0.4618, 0.2277, 0.4618, 0.2249, 0.4625, 0.2313, 0.2576, 0.2293, 0.2576, 0.2277, 0.2558, 0.2318, 0.256, 0.2318, 0.256, 0.2277, 0.2558, 0.2277, 0.2558, 0.2316, 0.2558, 0.07695, 0.4566, 0.07695, 0.4618, 0.07695, 0.4618, 0.07695, 0.4566, 0.2124, 0.4656, 0.225, 0.4625, 0.2249, 0.4625, 0.2124, 0.4656, 0.2135, 0.4633, 0.2264, 0.4604, 0.225, 0.4625, 0.2124, 0.4656, 0.2277, 0.2558, 0.225, 0.2547, 0.2249, 0.2547, 0.2277, 0.2558, 0.2293, 0.2576, 0.2264, 0.2567, 0.225, 0.2547, 0.2277, 0.2558, 0.2148, 0.2561, 0.2135, 0.2523, 0.2264, 0.2567, 0.2276, 0.26, 0.2081, 0.4482, 0.2081, 0.4313, 0.2197, 0.4313, 0.2197, 0.4482, 0.2081, 0.4313, 0.2081, 0.4077, 0.2197, 0.4077, 0.2197, 0.4313, 0.2081, 0.4077, 0.2081, 0.384, 0.2197, 0.384, 0.2197, 0.4077, 0.2081, 0.384, 0.2081, 0.3604, 0.2197, 0.3604, 0.2197, 0.384, 0.2081, 0.3604, 0.2081, 0.3367, 0.2197, 0.3367, 0.2197, 0.3604, 0.2081, 0.3367, 0.2081, 0.3131, 0.2197, 0.3131, 0.2197, 0.3367, 0.2081, 0.3131, 0.2081, 0.2894, 0.2197, 0.2894, 0.2197, 0.3131, 0.2124, 0.4656, 0.2249, 0.4625, 0.2249, 0.4625, 0.2124, 0.4656, 0.2081, 0.2738, 0.2081, 0.2705, 0.2197, 0.2705, 0.2197, 0.2738, 0.2277, 0.2558, 0.2249, 0.2547, 0.2249, 0.2547, 0.2277, 0.2558, 0.2135, 0.4633, 0.2148, 0.4595, 0.2276, 0.4571, 0.2264, 0.4604, 0.09651, 0.2513, 0.08311, 0.2551, 0.08313, 0.2551, 0.09653, 0.2513, 0.09653, 0.2532, 0.08313, 0.257, 0.08311, 0.2551, 0.09651, 0.2513, 0.08079, 0.4618, 0.08311, 0.4624, 0.08313, 0.4624, 0.08081, 0.4618, 0.08081, 0.4599, 0.08313, 0.4604, 0.08311, 0.4624, 0.08079, 0.4618, 0.08081, 0.4599, 0.08081, 0.4566, 0.08313, 0.4572, 0.08313, 0.4604, 0.08081, 0.2609, 0.08081, 0.2577, 0.08313, 0.257, 0.08313, 0.2603, 0.08081, 0.4618, 0.08313, 0.4624, 0.08313, 0.4624, 0.08081, 0.4618, 0.08747, 0.2738, 0.08747, 0.2705, 0.08956, 0.2705, 0.08956, 0.2738, 0.09653, 0.2513, 0.08313, 0.2551, 0.08313, 0.2551, 0.09653, 0.2513, 0.08747, 0.3131, 0.08747, 0.2894, 0.08956, 0.2894, 0.08956, 0.3131, 0.08747, 0.3367, 0.08747, 0.3131, 0.08956, 0.3131, 0.08956, 0.3367, 0.08747, 0.3604, 0.08747, 0.3367, 0.08956, 0.3367, 0.08956, 0.3604, 0.08747, 0.384, 0.08747, 0.3604, 0.08956, 0.3604, 0.08956, 0.384, 0.08747, 0.4077, 0.08747, 0.384, 0.08956, 0.384, 0.08956, 0.4077, 0.08747, 0.4313, 0.08747, 0.4077, 0.08956, 0.4077, 0.08956, 0.4313, 0.08747, 0.4482, 0.08747, 0.4313, 0.08956, 0.4313, 0.08956, 0.4482, 0.08747, 0.2894, 0.08747, 0.2738, 0.08956, 0.2738, 0.08956, 0.2894, 0.2081, 0.2894, 0.2081, 0.2738, 0.2197, 0.2738, 0.2197, 0.2894, 0.2374, 0.2813, 0.2348, 0.2644, 0.2348, 0.2644, 0.2374, 0.2813, 0.2355, 0.2813, 0.2329, 0.2644, 0.2348, 0.2644, 0.2374, 0.2813, 0.07695, 0.2609, 0.07605, 0.2645, 0.07605, 0.2646, 0.07695, 0.2609, 0.07887, 0.2609, 0.07797, 0.2646, 0.07605, 0.2645, 0.07695, 0.2609, 0.07375, 0.2817, 0.07797, 0.2646, 0.07992, 0.2646, 0.0757, 0.2817, 0.07695, 0.2609, 0.07605, 0.2646, 0.07605, 0.2646, 0.07695, 0.2609, 0.2197, 0.2894, 0.2197, 0.2738, 0.2223, 0.2738, 0.2223, 0.2894, 0.2374, 0.2813, 0.2348, 0.2644, 0.2348, 0.2644, 0.2374, 0.2813, 0.08956, 0.2894, 0.08956, 0.2738, 0.1017, 0.2738, 0.1017, 0.2894, 0.1017, 0.2894, 0.1017, 0.2738, 0.1194, 0.2738, 0.1194, 0.2894, 0.1194, 0.2894, 0.1194, 0.2738, 0.1371, 0.2738, 0.1371, 0.2894, 0.1371, 0.2894, 0.1371, 0.2738, 0.1549, 0.2738, 0.1549, 0.2894, 0.1549, 0.2894, 0.1549, 0.2738, 0.1726, 0.2738, 0.1726, 0.2894, 0.1726, 0.2894, 0.1726, 0.2738, 0.1903, 0.2738, 0.1903, 0.2894, 0.1903, 0.2894, 0.1903, 0.2738, 0.2081, 0.2738, 0.2081, 0.2894, 0.2336, 0.2813, 0.231, 0.2644, 0.2329, 0.2644, 0.2355, 0.2813, 0.08747, 0.4502, 0.08747, 0.4482, 0.08956, 0.4482, 0.08956, 0.4502, 0.2081, 0.4502, 0.2081, 0.4482, 0.2197, 0.4482, 0.2197, 0.4502, 0.07184, 0.4362, 0.07641, 0.4545, 0.07641, 0.4545, 0.07183, 0.4362, 0.07375, 0.4362, 0.07833, 0.4545, 0.07641, 0.4545, 0.07184, 0.4362, 0.2343, 0.4566, 0.2346, 0.4544, 0.2346, 0.4544, 0.2343, 0.4565, 0.2324, 0.4565, 0.2327, 0.4544, 0.2346, 0.4544, 0.2343, 0.4566, 0.2304, 0.4565, 0.2308, 0.4544, 0.2327, 0.4544, 0.2324, 0.4565, 0.07887, 0.4566, 0.07833, 0.4545, 0.08027, 0.4545, 0.08081, 0.4566, 0.2197, 0.4502, 0.2197, 0.4482, 0.2223, 0.4482, 0.2223, 0.4502, 0.07183, 0.4362, 0.07641, 0.4545, 0.07641, 0.4545, 0.07183, 0.4362, 0.2343, 0.4565, 0.2346, 0.4544, 0.2346, 0.4544, 0.2343, 0.4565, 0.1903, 0.4502, 0.1903, 0.4482, 0.2081, 0.4482, 0.2081, 0.4502, 0.1726, 0.4502, 0.1726, 0.4482, 0.1903, 0.4482, 0.1903, 0.4502, 0.1549, 0.4502, 0.1549, 0.4482, 0.1726, 0.4482, 0.1726, 0.4502, 0.1371, 0.4502, 0.1371, 0.4482, 0.1549, 0.4482, 0.1549, 0.4502, 0.1194, 0.4502, 0.1194, 0.4482, 0.1371, 0.4482, 0.1371, 0.4502, 0.1017, 0.4502, 0.1017, 0.4482, 0.1194, 0.4482, 0.1194, 0.4502, 0.08956, 0.4502, 0.08956, 0.4482, 0.1017, 0.4482, 0.1017, 0.4502, 0.4584, 0.1298, 0.4584, 0.1298, 0.495, 0.1298, 0.495, 0.1298, 0.495, 0.1298, 0.495, 0.1298, 0.495, 0.02473, 0.495, 0.02473, 0.495, 0.02473, 0.495, 0.02473, 0.4584, 0.02473, 0.4584, 0.02473, 0.4584, 0.02473, 0.4584, 0.02473, 0.4584, 0.1298, 0.4584, 0.1298, 0.495, 0.1298, 0.495, 0.02473, 0.4584, 0.02473, 0.4584, 0.1298, 0.495, 0.02473, 0.495, 0.1298, 0.4584, 0.1298, 0.4584, 0.02473, 0.5051, 0.5954, 0.9687, 0.5954, 0.9687, 0.001797, 0.5051, 0.001797, 0.5051, 0.5954, 0.5051, 0.5954, 0.5051, 0.001797, 0.5051, 0.001797, 0.5051, 0.001797, 0.5051, 0.001797, 0.9687, 0.001797, 0.9687, 0.001797, 0.9687, 0.5954, 0.9687, 0.5954, 0.5051, 0.5954, 0.5051, 0.5954, 0.9687, 0.001797, 0.9687, 0.001797, 0.9687, 0.5954, 0.9687, 0.5954])
me_plane_004.materials.append(mat_material_001)
me_plane_004.materials.append(mat_material_003)
me_plane_004.use_remesh_fix_poles = True
me_plane_004.use_remesh_preserve_attributes = False
me_plane_004.update()
me_plane_001 = bpy.data.meshes.new('Plane.001')
me_plane_001.from_pydata([(-0.5684, 0.0004428, -0.2006), (-0.5684, 0.0004428, 0.02038), (-0.3913, 0.0004428, -0.2006), (-0.3913, 0.0004428, 0.02038), (-0.5616, -0.04442, -0.184), (-0.5684, -0.03218, -0.2006), (-0.5616, -0.04442, 0.003814), (-0.5684, -0.03218, 0.02038), (-0.3981, -0.04442, -0.184), (-0.3913, -0.03218, -0.2006), (-0.3981, -0.04442, 0.003814), (-0.3913, -0.03218, 0.02038)], [], [(10, 6, 4, 8), (3, 11, 9, 2), (0, 5, 7, 1), (1, 3, 2, 0), (1, 7, 11, 3), (4, 6, 7, 5), (6, 10, 11, 7), (10, 8, 9, 11), (8, 4, 5, 9), (2, 9, 5, 0)])
_uv = me_plane_001.uv_layers.new(name='UVMap')
_uv.uv.foreach_set('vector', [0.4472, 0.2697, 0.3493, 0.3245, 0.3146, 0.2555, 0.4114, 0.1982, 0.4544, 0.2737, 0.4544, 0.2737, 0.4122, 0.1896, 0.4122, 0.1896, 0.3076, 0.2517, 0.3076, 0.2517, 0.3484, 0.3329, 0.3484, 0.3329, 0.3484, 0.3329, 0.4544, 0.2737, 0.4122, 0.1896, 0.3076, 0.2517, 0.3484, 0.3329, 0.3484, 0.3329, 0.4544, 0.2737, 0.4544, 0.2737, 0.3146, 0.2555, 0.3493, 0.3245, 0.3484, 0.3329, 0.3076, 0.2517, 0.3493, 0.3245, 0.4472, 0.2697, 0.4544, 0.2737, 0.3484, 0.3329, 0.4472, 0.2697, 0.4114, 0.1982, 0.4122, 0.1896, 0.4544, 0.2737, 0.4114, 0.1982, 0.3146, 0.2555, 0.3076, 0.2517, 0.4122, 0.1896, 0.4122, 0.1896, 0.4122, 0.1896, 0.3076, 0.2517, 0.3076, 0.2517])
me_plane_001.materials.append(mat_material_001)
me_plane_001.materials.append(mat_material_003)
me_plane_001.use_remesh_fix_poles = True
me_plane_001.use_remesh_preserve_attributes = False
me_plane_001.update()
me_plane_003 = bpy.data.meshes.new('Plane.003')
me_plane_003.from_pydata([(0.2754, 0.0004428, -0.2006), (0.2754, 0.0004428, 0.02038), (0.5977, 0.0004428, -0.2006), (0.5977, 0.0004428, 0.02038), (0.2876, -0.04442, -0.184), (0.2754, -0.03218, -0.2006), (0.2876, -0.04442, 0.003814), (0.2754, -0.03218, 0.02038), (0.5854, -0.04442, -0.184), (0.5977, -0.03218, -0.2006), (0.5854, -0.04442, 0.003814), (0.5977, -0.03218, 0.02038)], [], [(10, 6, 4, 8), (3, 11, 9, 2), (0, 5, 7, 1), (1, 3, 2, 0), (1, 7, 11, 3), (4, 6, 7, 5), (6, 10, 11, 7), (10, 8, 9, 11), (8, 4, 5, 9), (2, 9, 5, 0)])
_uv = me_plane_003.uv_layers.new(name='UVMap')
_uv.uv.foreach_set('vector', [0.4472, 0.2697, 0.3493, 0.3245, 0.3146, 0.2555, 0.4114, 0.1982, 0.4544, 0.2737, 0.4544, 0.2737, 0.4122, 0.1896, 0.4122, 0.1896, 0.3076, 0.2517, 0.3076, 0.2517, 0.3484, 0.3329, 0.3484, 0.3329, 0.3484, 0.3329, 0.4544, 0.2737, 0.4122, 0.1896, 0.3076, 0.2517, 0.3484, 0.3329, 0.3484, 0.3329, 0.4544, 0.2737, 0.4544, 0.2737, 0.3146, 0.2555, 0.3493, 0.3245, 0.3484, 0.3329, 0.3076, 0.2517, 0.3493, 0.3245, 0.4472, 0.2697, 0.4544, 0.2737, 0.3484, 0.3329, 0.4472, 0.2697, 0.4114, 0.1982, 0.4122, 0.1896, 0.4544, 0.2737, 0.4114, 0.1982, 0.3146, 0.2555, 0.3076, 0.2517, 0.4122, 0.1896, 0.4122, 0.1896, 0.4122, 0.1896, 0.3076, 0.2517, 0.3076, 0.2517])
me_plane_003.materials.append(mat_material_001)
me_plane_003.materials.append(mat_material_003)
me_plane_003.use_remesh_fix_poles = True
me_plane_003.use_remesh_preserve_attributes = False
me_plane_003.update()
me_plane_005 = bpy.data.meshes.new('Plane.005')
me_plane_005.from_pydata([(0.0544, 0.0004428, -0.2006), (0.0544, 0.0004428, 0.02038), (0.2314, 0.0004428, -0.2006), (0.2314, 0.0004428, 0.02038), (0.06113, -0.04442, -0.184), (0.0544, -0.03218, -0.2006), (0.06113, -0.04442, 0.003814), (0.0544, -0.03218, 0.02038), (0.2247, -0.04442, -0.184), (0.2314, -0.03218, -0.2006), (0.2247, -0.04442, 0.003814), (0.2314, -0.03218, 0.02038)], [], [(10, 6, 4, 8), (3, 11, 9, 2), (0, 5, 7, 1), (1, 3, 2, 0), (1, 7, 11, 3), (4, 6, 7, 5), (6, 10, 11, 7), (10, 8, 9, 11), (8, 4, 5, 9), (2, 9, 5, 0)])
_uv = me_plane_005.uv_layers.new(name='UVMap')
_uv.uv.foreach_set('vector', [0.4472, 0.2697, 0.3493, 0.3245, 0.3146, 0.2555, 0.4114, 0.1982, 0.4544, 0.2737, 0.4544, 0.2737, 0.4122, 0.1896, 0.4122, 0.1896, 0.3076, 0.2517, 0.3076, 0.2517, 0.3484, 0.3329, 0.3484, 0.3329, 0.3484, 0.3329, 0.4544, 0.2737, 0.4122, 0.1896, 0.3076, 0.2517, 0.3484, 0.3329, 0.3484, 0.3329, 0.4544, 0.2737, 0.4544, 0.2737, 0.3146, 0.2555, 0.3493, 0.3245, 0.3484, 0.3329, 0.3076, 0.2517, 0.3493, 0.3245, 0.4472, 0.2697, 0.4544, 0.2737, 0.3484, 0.3329, 0.4472, 0.2697, 0.4114, 0.1982, 0.4122, 0.1896, 0.4544, 0.2737, 0.4114, 0.1982, 0.3146, 0.2555, 0.3076, 0.2517, 0.4122, 0.1896, 0.4122, 0.1896, 0.4122, 0.1896, 0.3076, 0.2517, 0.3076, 0.2517])
me_plane_005.materials.append(mat_material_001)
me_plane_005.materials.append(mat_material_003)
me_plane_005.use_remesh_fix_poles = True
me_plane_005.use_remesh_preserve_attributes = False
me_plane_005.update()
me_plane_006 = bpy.data.meshes.new('Plane.006')
me_plane_006.from_pydata([(0.2754, 0.0004428, 0.4435), (0.2754, 0.0004428, 0.6645), (0.5977, 0.0004428, 0.4435), (0.5977, 0.0004428, 0.6645), (0.2876, -0.04442, 0.46), (0.2754, -0.03218, 0.4435), (0.2876, -0.04442, 0.6479), (0.2754, -0.03218, 0.6645), (0.5854, -0.04442, 0.46), (0.5977, -0.03218, 0.4435), (0.5854, -0.04442, 0.6479), (0.5977, -0.03218, 0.6645)], [], [(10, 6, 4, 8), (3, 11, 9, 2), (0, 5, 7, 1), (1, 3, 2, 0), (1, 7, 11, 3), (4, 6, 7, 5), (6, 10, 11, 7), (10, 8, 9, 11), (8, 4, 5, 9), (2, 9, 5, 0)])
_uv = me_plane_006.uv_layers.new(name='UVMap')
_uv.uv.foreach_set('vector', [0.4472, 0.2697, 0.3493, 0.3245, 0.3146, 0.2555, 0.4114, 0.1982, 0.4544, 0.2737, 0.4544, 0.2737, 0.4122, 0.1896, 0.4122, 0.1896, 0.3076, 0.2517, 0.3076, 0.2517, 0.3484, 0.3329, 0.3484, 0.3329, 0.3484, 0.3329, 0.4544, 0.2737, 0.4122, 0.1896, 0.3076, 0.2517, 0.3484, 0.3329, 0.3484, 0.3329, 0.4544, 0.2737, 0.4544, 0.2737, 0.3146, 0.2555, 0.3493, 0.3245, 0.3484, 0.3329, 0.3076, 0.2517, 0.3493, 0.3245, 0.4472, 0.2697, 0.4544, 0.2737, 0.3484, 0.3329, 0.4472, 0.2697, 0.4114, 0.1982, 0.4122, 0.1896, 0.4544, 0.2737, 0.4114, 0.1982, 0.3146, 0.2555, 0.3076, 0.2517, 0.4122, 0.1896, 0.4122, 0.1896, 0.4122, 0.1896, 0.3076, 0.2517, 0.3076, 0.2517])
me_plane_006.materials.append(mat_material_001)
me_plane_006.materials.append(mat_material_003)
me_plane_006.use_remesh_fix_poles = True
me_plane_006.use_remesh_preserve_attributes = False
me_plane_006.update()
me_cube_002 = bpy.data.meshes.new('Cube.002')
me_cube_002.from_pydata([(0.2691, 0.05488, -0.1602), (0.2691, 0.05488, 0.00504), (0.2686, 0.1234, -0.1602), (0.2686, 0.1234, 0.00504), (0.6121, 0.05728, -0.1602), (0.6121, 0.05728, 0.00504), (0.6117, 0.1258, -0.1602), (0.6117, 0.1258, 0.00504)], [], [(0, 1, 3, 2), (2, 3, 7, 6), (6, 7, 5, 4), (4, 5, 1, 0), (2, 6, 4, 0), (7, 3, 1, 5)])
_uv = me_cube_002.uv_layers.new(name='UVMap')
_uv.uv.foreach_set('vector', [0.375, 0.0, 0.625, 0.0, 0.625, 0.25, 0.375, 0.25, 0.375, 0.25, 0.625, 0.25, 0.625, 0.5, 0.375, 0.5, 0.375, 0.5, 0.625, 0.5, 0.625, 0.75, 0.375, 0.75, 0.375, 0.75, 0.625, 0.75, 0.625, 1.0, 0.375, 1.0, 0.125, 0.5, 0.375, 0.5, 0.375, 0.75, 0.125, 0.75, 0.625, 0.5, 0.875, 0.5, 0.875, 0.75, 0.625, 0.75])
me_cube_002.materials.append(mat_material_002)
me_cube_002.use_remesh_fix_poles = True
me_cube_002.use_remesh_preserve_attributes = False
me_cube_002.update()
me_cube_005 = bpy.data.meshes.new('Cube.005')
me_cube_005.from_pydata([(-1.0, -1.0, -1.0), (-1.0, -1.0, 1.0), (-1.0, 1.0, -1.0), (-1.0, 1.0, 1.0), (1.0, -1.0, -1.0), (1.0, -1.0, 1.0), (1.0, 1.0, -1.0), (1.0, 1.0, 1.0)], [], [(0, 1, 3, 2), (2, 3, 7, 6), (6, 7, 5, 4), (4, 5, 1, 0), (2, 6, 4, 0), (7, 3, 1, 5)])
_uv = me_cube_005.uv_layers.new(name='UVMap')
_uv.uv.foreach_set('vector', [0.375, 0.0, 0.625, 0.0, 0.625, 0.25, 0.375, 0.25, 0.375, 0.25, 0.625, 0.25, 0.625, 0.5, 0.375, 0.5, 0.375, 0.5, 0.625, 0.5, 0.625, 0.75, 0.375, 0.75, 0.375, 0.75, 0.625, 0.75, 0.625, 1.0, 0.375, 1.0, 0.125, 0.5, 0.375, 0.5, 0.375, 0.75, 0.125, 0.75, 0.625, 0.5, 0.875, 0.5, 0.875, 0.75, 0.625, 0.75])
me_cube_005.materials.append(mat_material_002)
me_cube_005.use_remesh_fix_poles = True
me_cube_005.use_remesh_preserve_attributes = False
me_cube_005.update()
me_cube_006 = bpy.data.meshes.new('Cube.006')
me_cube_006.from_pydata([(-1.0, -1.0, -1.0), (-1.0, -1.0, 1.0), (-1.0, 1.0, -1.0), (-1.0, 1.0, 1.0), (1.0, -1.0, -1.0), (1.0, -1.0, 1.0), (1.0, 1.0, -1.0), (1.0, 1.0, 1.0)], [], [(0, 1, 3, 2), (2, 3, 7, 6), (6, 7, 5, 4), (4, 5, 1, 0), (2, 6, 4, 0), (7, 3, 1, 5)])
_uv = me_cube_006.uv_layers.new(name='UVMap')
_uv.uv.foreach_set('vector', [0.375, 0.0, 0.625, 0.0, 0.625, 0.25, 0.375, 0.25, 0.375, 0.25, 0.625, 0.25, 0.625, 0.5, 0.375, 0.5, 0.375, 0.5, 0.625, 0.5, 0.625, 0.75, 0.375, 0.75, 0.375, 0.75, 0.625, 0.75, 0.625, 1.0, 0.375, 1.0, 0.125, 0.5, 0.375, 0.5, 0.375, 0.75, 0.125, 0.75, 0.625, 0.5, 0.875, 0.5, 0.875, 0.75, 0.625, 0.75])
me_cube_006.materials.append(mat_material_002)
me_cube_006.use_remesh_fix_poles = True
me_cube_006.use_remesh_preserve_attributes = False
me_cube_006.update()
me_cube_007 = bpy.data.meshes.new('Cube.007')
me_cube_007.from_pydata([(-1.0, -1.0, -1.0), (-1.0, -1.0, 1.0), (-1.0, 1.0, -1.0), (-1.0, 1.0, 1.0), (1.0, -1.0, -1.0), (1.0, -1.0, 1.0), (1.0, 1.0, -1.0), (1.0, 1.0, 1.0)], [], [(0, 1, 3, 2), (2, 3, 7, 6), (6, 7, 5, 4), (4, 5, 1, 0), (2, 6, 4, 0), (7, 3, 1, 5)])
_uv = me_cube_007.uv_layers.new(name='UVMap')
_uv.uv.foreach_set('vector', [0.375, 0.0, 0.625, 0.0, 0.625, 0.25, 0.375, 0.25, 0.375, 0.25, 0.625, 0.25, 0.625, 0.5, 0.375, 0.5, 0.375, 0.5, 0.625, 0.5, 0.625, 0.75, 0.375, 0.75, 0.375, 0.75, 0.625, 0.75, 0.625, 1.0, 0.375, 1.0, 0.125, 0.5, 0.375, 0.5, 0.375, 0.75, 0.125, 0.75, 0.625, 0.5, 0.875, 0.5, 0.875, 0.75, 0.625, 0.75])
me_cube_007.materials.append(mat_material_002)
me_cube_007.use_remesh_fix_poles = True
me_cube_007.use_remesh_preserve_attributes = False
me_cube_007.update()
me_cube_008 = bpy.data.meshes.new('Cube.008')
me_cube_008.from_pydata([(-1.0, -1.0, -1.0), (-1.0, -1.0, 1.0), (-1.0, 1.0, -1.0), (-1.0, 1.0, 1.0), (1.0, -1.0, -1.0), (1.0, -1.0, 1.0), (1.0, 1.0, -1.0), (1.0, 1.0, 1.0)], [], [(0, 1, 3, 2), (2, 3, 7, 6), (6, 7, 5, 4), (4, 5, 1, 0), (2, 6, 4, 0), (7, 3, 1, 5)])
_uv = me_cube_008.uv_layers.new(name='UVMap')
_uv.uv.foreach_set('vector', [0.375, 0.0, 0.625, 0.0, 0.625, 0.25, 0.375, 0.25, 0.375, 0.25, 0.625, 0.25, 0.625, 0.5, 0.375, 0.5, 0.375, 0.5, 0.625, 0.5, 0.625, 0.75, 0.375, 0.75, 0.375, 0.75, 0.625, 0.75, 0.625, 1.0, 0.375, 1.0, 0.125, 0.5, 0.375, 0.5, 0.375, 0.75, 0.125, 0.75, 0.625, 0.5, 0.875, 0.5, 0.875, 0.75, 0.625, 0.75])
me_cube_008.materials.append(mat_material_002)
me_cube_008.use_remesh_fix_poles = True
me_cube_008.use_remesh_preserve_attributes = False
me_cube_008.update()
me_plane_002 = bpy.data.meshes.new('Plane.002')
me_plane_002.from_pydata([(-0.6288, 2.428e-08, -0.5556), (0.6512, 2.428e-08, -0.5556), (-0.6288, -2.082e-08, 0.4763), (0.6512, -2.082e-08, 0.4763)], [], [(0, 1, 3, 2)])
_uv = me_plane_002.uv_layers.new(name='UVMap')
_uv.uv.foreach_set('vector', [0.9463, 0.1942, 0.9463, 0.6045, 0.6716, 0.6045, 0.6716, 0.1942])
me_plane_002.materials.append(mat_material_005)
me_plane_002.use_remesh_fix_poles = True
me_plane_002.use_remesh_preserve_attributes = False
me_plane_002.update()

# ---- curves / text
txt_text_002 = bpy.data.curves.new('Text.002', 'FONT')
txt_text_002.dimensions = '2D'
txt_text_002.body = 'ANGLE'
txt_text_002.materials.append(mat_material_004)
txt_text_002.bevel_profile.use_clip = True
txt_text_002.bevel_resolution = 5
txt_text_002.bevel_depth = 0.04
txt_text_003 = bpy.data.curves.new('Text.003', 'FONT')
txt_text_003.dimensions = '2D'
txt_text_003.body = 'TARGET'
txt_text_003.bevel_profile.use_clip = True
txt_text_003.bevel_resolution = 5
txt_text_003.bevel_depth = 0.04
txt_text_004 = bpy.data.curves.new('Text.004', 'FONT')
txt_text_004.dimensions = '2D'
txt_text_004.body = 'NANOLIGHTYEARS PER HOUR'
txt_text_004.bevel_profile.use_clip = True
txt_text_004.bevel_resolution = 5
txt_text_004.bevel_depth = 0.04
txt_text_005 = bpy.data.curves.new('Text.005', 'FONT')
txt_text_005.dimensions = '2D'
txt_text_005.body = 'RAD or DEG (check manual)'
txt_text_005.bevel_profile.use_clip = True
txt_text_005.bevel_resolution = 5
txt_text_005.bevel_depth = 0.04
txt_text = bpy.data.curves.new('Text', 'FONT')
txt_text.dimensions = '2D'
txt_text.body = 'SPEED'
txt_text.bevel_profile.use_clip = True
txt_text.bevel_resolution = 5
txt_text.bevel_depth = 0.04

# ---- objects
ob_sun = bpy.data.objects.new('Sun', light_sun_002)
ob_console = bpy.data.objects.new('Console', me_plane_004)
ob_buttonl = bpy.data.objects.new('ButtonL', me_plane_001)
ob_buttond = bpy.data.objects.new('ButtonD', me_plane_003)
ob_buttonr = bpy.data.objects.new('ButtonR', me_plane_005)
ob_buttonu = bpy.data.objects.new('ButtonU', me_plane_006)
ob_cube = bpy.data.objects.new('Cube', me_cube_002)
ob_text_001 = bpy.data.objects.new('Text.001', txt_text_002)
ob_cube_001 = bpy.data.objects.new('Cube.001', me_cube_005)
ob_text_002 = bpy.data.objects.new('Text.002', txt_text_003)
ob_cube_002 = bpy.data.objects.new('Cube.002', me_cube_006)
ob_text_003 = bpy.data.objects.new('Text.003', txt_text_004)
ob_cube_003 = bpy.data.objects.new('Cube.003', me_cube_007)
ob_text_004 = bpy.data.objects.new('Text.004', txt_text_005)
ob_cube_004 = bpy.data.objects.new('Cube.004', me_cube_008)
ob_text = bpy.data.objects.new('Text', txt_text)
ob_plane_003 = bpy.data.objects.new('Plane.003', me_plane_002)
ob_camera = bpy.data.objects.new('Camera', cam_camera)
ob_point = bpy.data.objects.new('Point', light_point)

# ---- transforms, parenting, visibility, modifiers, constraints
ob_sun.location = (4.678, -0.3729, 0.8089)
ob_sun.rotation_euler = (0.3085, 0.1084, 0.01686)
ob_console.location = (0.0, -0.2824, 0.0)
ob_console.rotation_euler = (-1.571, -0.0, 0.0)
ob_buttonl.parent = ob_console
ob_buttonl.matrix_parent_inverse = Matrix(((1.0, -0.0, 0.0, -0.0), (0.0, -4.371e-08, -1.0, -1.234e-08), (-0.0, 1.0, -4.371e-08, 0.2824), (-0.0, 0.0, 0.0, 1.0)))
ob_buttonl.location = (0.0, -0.2824, 0.0)
ob_buttonl.rotation_euler = (-1.571, -0.0, 0.0)
ob_buttond.parent = ob_console
ob_buttond.matrix_parent_inverse = Matrix(((1.0, -0.0, 0.0, -0.0), (0.0, -4.371e-08, -1.0, -1.234e-08), (-0.0, 1.0, -4.371e-08, 0.2824), (-0.0, 0.0, 0.0, 1.0)))
ob_buttond.location = (0.0, -0.2824, 0.0)
ob_buttond.rotation_euler = (-1.571, -0.0, 0.0)
ob_buttonr.parent = ob_console
ob_buttonr.matrix_parent_inverse = Matrix(((1.0, -0.0, 0.0, -0.0), (0.0, -4.371e-08, -1.0, -1.234e-08), (-0.0, 1.0, -4.371e-08, 0.2824), (-0.0, 0.0, 0.0, 1.0)))
ob_buttonr.location = (0.0, -0.2824, 0.0)
ob_buttonr.rotation_euler = (-1.571, -0.0, 0.0)
ob_buttonu.parent = ob_console
ob_buttonu.matrix_parent_inverse = Matrix(((1.0, -0.0, 0.0, -0.0), (0.0, -4.371e-08, -1.0, -1.234e-08), (-0.0, 1.0, -4.371e-08, 0.2824), (-0.0, 0.0, 0.0, 1.0)))
ob_buttonu.location = (0.0, -0.2824, 0.0)
ob_buttonu.rotation_euler = (-1.571, -0.0, 0.0)
ob_cube.location = (0.0, 0.0, 0.0)
ob_text_001.parent = ob_cube_001
ob_text_001.matrix_parent_inverse = Matrix(((5.829, -0.0, 0.0, -2.567), (-0.0, 29.19, -0.0, -10.88), (0.0, -0.0, 12.11, 0.9214), (-0.0, 0.0, -0.0, 1.0)))
ob_text_001.location = (0.3405, 0.3544, -0.04893)
ob_text_001.rotation_euler = (0.0, -0.0, 0.01303)
ob_text_001.scale = (0.08247, 0.08247, 1.406)
ob_cube_001.location = (-0.1667, -0.2835, -0.08062)
ob_cube_001.rotation_euler = (0.0, -0.0, -0.01388)
ob_cube_001.scale = (0.1715, 0.03426, 0.0826)
ob_text_002.parent = ob_cube_002
ob_text_002.matrix_parent_inverse = Matrix(((5.829, -0.0, 0.0, -2.567), (-0.0, 29.19, -0.0, -10.88), (0.0, -0.0, 12.11, 0.9214), (-0.0, 0.0, -0.0, 1.0)))
ob_text_002.location = (0.3308, 0.3576, -0.0351)
ob_text_002.scale = (0.07248, 0.07248, 1.088)
ob_cube_002.location = (0.3444, -0.1941, -0.07918)
ob_cube_002.rotation_euler = (0.0, -0.0, 0.04323)
ob_cube_002.scale = (0.08759, 0.01749, 0.0826)
ob_text_003.location = (0.2751, -0.1128, -0.03911)
ob_text_003.rotation_euler = (0.0, -0.0, -0.006703)
ob_text_003.scale = (0.02936, 0.02936, 1.088)
ob_cube_003.location = (0.4431, -0.1069, -0.07405)
ob_cube_003.rotation_euler = (0.0, -0.0, 0.006995)
ob_cube_003.scale = (0.1833, 0.02032, 0.0767)
ob_text_004.location = (-0.3308, -0.4803, -0.03994)
ob_text_004.rotation_euler = (0.0, -0.0, 0.01227)
ob_text_004.scale = (0.02936, 0.02936, 1.088)
ob_cube_004.location = (-0.1609, -0.4754, -0.07399)
ob_cube_004.rotation_euler = (0.0, -0.0, 0.01575)
ob_cube_004.scale = (0.1833, 0.02032, 0.0767)
ob_text.parent = ob_cube
ob_text.location = (0.3407, 0.07131, -0.03629)
ob_text.rotation_euler = (0.0, -0.0, 0.0002918)
ob_text.scale = (0.08247, 0.08247, 1.088)
ob_plane_003.location = (0.0, 0.0, 0.001368)
ob_plane_003.rotation_euler = (-1.571, -0.0, 0.0)
ob_camera.location = (0.01122, -0.03965, 2.179)
ob_camera.lock_rotations_4d = False
ob_camera.empty_display_type = 'ARROWS'
ob_camera.color = (0.0, 0.0, 0.0, 0.0)
ob_camera.display_type = 'WIRE'
ob_camera.lineart.crease_threshold = 0.0
ob_point.location = (-1.304, 0.8693, 0.2026)

# ---- collection membership
scene.collection.objects.link(ob_sun)
col_collection.objects.link(ob_console)
col_collection.objects.link(ob_buttonl)
col_collection.objects.link(ob_buttond)
col_collection.objects.link(ob_buttonr)
col_collection.objects.link(ob_buttonu)
col_labels.objects.link(ob_cube)
col_labels.objects.link(ob_text_001)
col_labels.objects.link(ob_cube_001)
col_labels.objects.link(ob_text_002)
col_labels.objects.link(ob_cube_002)
col_labels.objects.link(ob_text_003)
col_labels.objects.link(ob_cube_003)
col_labels.objects.link(ob_text_004)
col_labels.objects.link(ob_cube_004)
col_labels.objects.link(ob_text)
col_labels.objects.link(ob_plane_003)
col_labels.objects.link(ob_camera)
col_labels.objects.link(ob_point)
def _layer_coll(name, lc=None):
    lc = lc or bpy.context.view_layer.layer_collection
    for c in lc.children:
        if c.name == name: return c
        r = _layer_coll(name, c)
        if r: return r
_layer_coll('Labels').exclude = True

# ---- scene / render settings (as saved in the file)
scene.camera = ob_camera
scene.frame_start = 1; scene.frame_end = 250; scene.frame_set(1)
scene.render.engine = 'BLENDER_EEVEE_NEXT'
scene.render.resolution_x = 640
scene.render.resolution_y = 514
scene.render.resolution_percentage = 300
scene.cycles.time_limit = 30.0
scene.cycles.sampling_pattern = 'TABULATED_SOBOL'
scene.cycles.use_light_tree = False
scene.view_settings.view_transform = 'Filmic'
bpy.context.view_layer.update()

